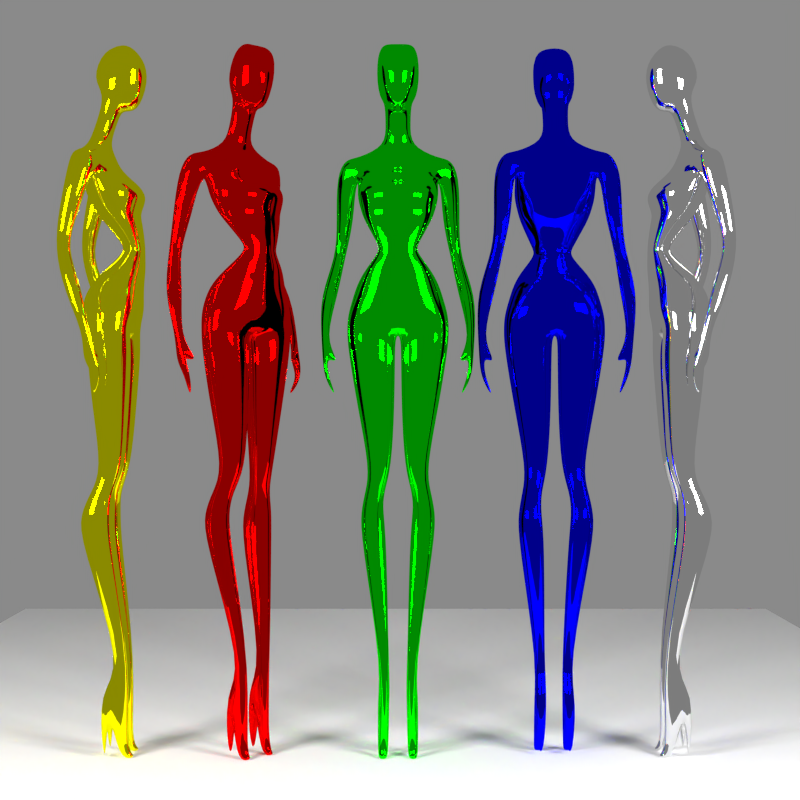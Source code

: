 # Source: alien_woman.blend  (saved by Blender 2.71.0; exported with 4.5.12 LTS)
import bpy
from mathutils import Matrix  # noqa: F401  (used for matrix-valued properties, if any)

bpy.ops.wm.read_factory_settings(use_empty=True)
scene = bpy.context.scene
scene.name = 'Scene'

# ---- collections
col_collection_1 = bpy.data.collections.new('Collection 1'); scene.collection.children.link(col_collection_1)

# ---- materials (node trees are filled in below, after node groups)
mat_material_001 = bpy.data.materials.new('Material.001')
mat_material_001.alpha_threshold = 0.0
mat_material_001.roughness = 0.5
mat_material_001.line_color = (0.0, 0.0, 0.0, 1.0)
mat_material = bpy.data.materials.new('Material')
mat_material.alpha_threshold = 0.0
mat_material.roughness = 0.5
mat_material.line_color = (0.0, 0.0, 0.0, 1.0)
mat_material_003 = bpy.data.materials.new('Material.003')
mat_material_003.alpha_threshold = 0.0
mat_material_003.roughness = 0.5
mat_material_003.line_color = (0.0, 0.0, 0.0, 1.0)
mat_material_005 = bpy.data.materials.new('Material.005')
mat_material_005.alpha_threshold = 0.0
mat_material_005.roughness = 0.5
mat_material_005.line_color = (0.0, 0.0, 0.0, 1.0)
mat_material_006 = bpy.data.materials.new('Material.006')
mat_material_006.alpha_threshold = 0.0
mat_material_006.roughness = 0.5
mat_material_006.line_color = (0.0, 0.0, 0.0, 1.0)
mat_material_002 = bpy.data.materials.new('Material.002')
mat_material_002.alpha_threshold = 0.0
mat_material_002.roughness = 0.5
mat_material_002.line_color = (0.0, 0.0, 0.0, 1.0)
mat_material_004 = bpy.data.materials.new('Material.004')
mat_material_004.alpha_threshold = 0.0
mat_material_004.roughness = 0.5
mat_material_004.line_color = (0.0, 0.0, 0.0, 1.0)

# ---- material node trees
mat_material_001.use_nodes = True; mat_material_001.node_tree.nodes.clear()
_N = mat_material_001.node_tree.nodes; _L = mat_material_001.node_tree.links
n0 = _N.new('ShaderNodeOutputMaterial'); n0.name = 'Material Output'; n0.location = (300, 300)
n1 = _N.new('ShaderNodeEmission'); n1.name = 'Emission'; n1.location = (110, 300)
n1.inputs[0].default_value = (0.8, 0.8, 0.8, 1.0)
n1.inputs[1].default_value = 50.0
_L.new(n1.outputs[0], n0.inputs[0])
n0.is_active_output = True
mat_material.use_nodes = True; mat_material.node_tree.nodes.clear()
_N = mat_material.node_tree.nodes; _L = mat_material.node_tree.links
n0 = _N.new('ShaderNodeOutputMaterial'); n0.name = 'Material Output'; n0.location = (300, 300)
n1 = _N.new('ShaderNodeBsdfDiffuse'); n1.name = 'Diffuse BSDF'; n1.location = (10, 300)
_L.new(n1.outputs[0], n0.inputs[0])
n0.is_active_output = True
mat_material_003.use_nodes = True; mat_material_003.node_tree.nodes.clear()
_N = mat_material_003.node_tree.nodes; _L = mat_material_003.node_tree.links
n0 = _N.new('ShaderNodeOutputMaterial'); n0.name = 'Material Output'; n0.location = (300, 300)
n1 = _N.new('ShaderNodeBsdfAnisotropic'); n1.name = 'Glossy BSDF'; n1.location = (100, 300)
n1.distribution = 'BECKMANN'
n1.inputs[0].default_value = (1.0, 0.0, 0.0, 1.0)
n1.inputs[1].default_value = 0.0
_L.new(n1.outputs[0], n0.inputs[0])
n0.is_active_output = True
mat_material_005.use_nodes = True; mat_material_005.node_tree.nodes.clear()
_N = mat_material_005.node_tree.nodes; _L = mat_material_005.node_tree.links
n0 = _N.new('ShaderNodeOutputMaterial'); n0.name = 'Material Output'; n0.location = (300, 300)
n1 = _N.new('ShaderNodeBsdfAnisotropic'); n1.name = 'Glossy BSDF'; n1.location = (100, 300)
n1.distribution = 'BECKMANN'
n1.inputs[0].default_value = (1.0, 1.0, 0.0, 1.0)
n1.inputs[1].default_value = 0.0
_L.new(n1.outputs[0], n0.inputs[0])
n0.is_active_output = True
mat_material_006.use_nodes = True; mat_material_006.node_tree.nodes.clear()
_N = mat_material_006.node_tree.nodes; _L = mat_material_006.node_tree.links
n0 = _N.new('ShaderNodeOutputMaterial'); n0.name = 'Material Output'; n0.location = (300, 300)
n1 = _N.new('ShaderNodeBsdfAnisotropic'); n1.name = 'Glossy BSDF'; n1.location = (100, 300)
n1.distribution = 'BECKMANN'
n1.inputs[0].default_value = (0.0, 0.0, 1.0, 1.0)
n1.inputs[1].default_value = 0.0
_L.new(n1.outputs[0], n0.inputs[0])
n0.is_active_output = True
mat_material_002.use_nodes = True; mat_material_002.node_tree.nodes.clear()
_N = mat_material_002.node_tree.nodes; _L = mat_material_002.node_tree.links
n0 = _N.new('ShaderNodeOutputMaterial'); n0.name = 'Material Output'; n0.location = (300, 300)
n1 = _N.new('ShaderNodeBsdfAnisotropic'); n1.name = 'Glossy BSDF'; n1.location = (100, 300)
n1.distribution = 'BECKMANN'
n1.inputs[1].default_value = 0.0
_L.new(n1.outputs[0], n0.inputs[0])
n0.is_active_output = True
mat_material_004.use_nodes = True; mat_material_004.node_tree.nodes.clear()
_N = mat_material_004.node_tree.nodes; _L = mat_material_004.node_tree.links
n0 = _N.new('ShaderNodeOutputMaterial'); n0.name = 'Material Output'; n0.location = (300, 300)
n1 = _N.new('ShaderNodeBsdfAnisotropic'); n1.name = 'Glossy BSDF'; n1.location = (100, 300)
n1.distribution = 'BECKMANN'
n1.inputs[0].default_value = (0.0, 1.0, 0.0, 1.0)
n1.inputs[1].default_value = 0.0
_L.new(n1.outputs[0], n0.inputs[0])
n0.is_active_output = True

# ---- world
world_world = bpy.data.worlds.new('World'); scene.world = world_world
world_world.use_nodes = True; world_world.node_tree.nodes.clear()
_N = world_world.node_tree.nodes; _L = world_world.node_tree.links
n0 = _N.new('ShaderNodeOutputWorld'); n0.name = 'World Output'; n0.location = (300, 300)
n1 = _N.new('ShaderNodeBackground'); n1.name = 'Background'; n1.location = (10, 300)
n1.inputs[0].default_value = (0.2529, 0.2527, 0.2527, 1.0)
_L.new(n1.outputs[0], n0.inputs[0])
n0.is_active_output = True
world_world.color = (0.05088, 0.05088, 0.05088)
world_world.use_sun_shadow = False
world_world.sun_shadow_jitter_overblur = 0.0
world_world.cycles.sampling_method = 'MANUAL'
world_world.cycles.sample_map_resolution = 256

# ---- cameras
cam_camera = bpy.data.cameras.new('Camera')
cam_camera.clip_end = 100.0
cam_camera.lens = 60.0
cam_camera.sensor_width = 32.0
cam_camera.sensor_height = 18.0
cam_camera.ortho_scale = 7.314
cam_camera.dof.focus_distance = 0.0

# ---- meshes
me_plane_007 = bpy.data.meshes.new('Plane.007')
me_plane_007.from_pydata([(1.0, -1.0, 0.0), (-1.0, -1.0, 0.0), (1.0, 1.0, 0.0), (-1.0, 1.0, 0.0)], [], [(1, 0, 2, 3)])
me_plane_007.materials.append(mat_material_001)
me_plane_007.use_remesh_preserve_volume = False
me_plane_007.use_remesh_preserve_attributes = False
me_plane_007.use_mirror_vertex_groups = False
me_plane_007.update()
me_plane_006 = bpy.data.meshes.new('Plane.006')
me_plane_006.from_pydata([(1.0, -1.0, 0.0), (-1.0, -1.0, 0.0), (1.0, 1.0, 0.0), (-1.0, 1.0, 0.0)], [], [(1, 0, 2, 3)])
me_plane_006.materials.append(mat_material_001)
me_plane_006.use_remesh_preserve_volume = False
me_plane_006.use_remesh_preserve_attributes = False
me_plane_006.use_mirror_vertex_groups = False
me_plane_006.update()
me_plane_005 = bpy.data.meshes.new('Plane.005')
me_plane_005.from_pydata([(1.0, -1.0, 0.0), (-1.0, -1.0, 0.0), (1.0, 1.0, 0.0), (-1.0, 1.0, 0.0)], [], [(1, 0, 2, 3)])
me_plane_005.materials.append(mat_material)
me_plane_005.use_remesh_preserve_volume = False
me_plane_005.use_remesh_preserve_attributes = False
me_plane_005.use_mirror_vertex_groups = False
me_plane_005.update()
me_plane_004 = bpy.data.meshes.new('Plane.004')
me_plane_004.from_pydata([(-0.1396, 1.371, -0.04285), (-0.02718, 1.371, -0.04285), (-0.1396, 1.371, 0.07398), (-0.02718, 1.371, 0.07398), (-0.1601, 1.263, -0.08926), (-0.06307, 1.263, -0.08926), (-0.1601, 1.263, 0.01808), (-0.06307, 1.263, 0.01808), (-0.1843, 1.163, -0.1399), (-0.05281, 1.163, -0.1399), (-0.1843, 1.163, 0.01808), (-0.08651, 1.163, 0.01808), (-0.1843, 1.036, -0.1399), (-0.03011, 1.036, -0.1399), (-0.1843, 1.036, 0.01808), (-0.07625, 1.036, 0.01808), (-0.07626, 0.4183, 0.06368), (-0.04028, 0.4183, 0.06368), (-0.07626, 0.4183, 0.1025), (-0.07898, 0.02153, 0.1149), (-0.2004, 1.664, -0.08592), (-0.008136, 1.664, -0.08592), (-0.2004, 1.664, 0.09948), (-0.008135, 1.664, 0.09948), (-0.2495, 1.945, -0.1088), (-0.004474, 1.945, -0.1088), (-0.2495, 1.945, 0.1206), (-0.004474, 1.945, 0.1206), (-0.2536, 2.033, -0.1088), (-0.2536, 2.033, 0.1288), (-0.2495, 2.105, -0.108), (-0.2495, 2.105, 0.1288), (-0.2034, 2.251, -0.06766), (-0.2034, 2.251, 0.1033), (-0.2273, 2.178, 0.1193), (-0.2264, 2.178, -0.101), (-0.1582, 2.323, 0.0121), (-0.1574, 2.323, 0.1321), (-0.08587, 2.403, 0.08938), (-0.08506, 2.403, 0.1321), (-0.1015, 2.438, 0.08938), (-0.1015, 2.438, 0.1321), (-0.1664, 2.552, -0.005985), (-0.1656, 2.552, 0.1008), (-0.1821, 2.593, -0.03709), (-0.1796, 2.593, 0.08028), (-0.1952, 2.661, -0.08911), (-0.2067, 2.661, 0.0992), (-0.1952, 2.715, -0.1143), (-0.2067, 2.715, 0.08357), (-0.1952, 2.789, -0.1441), (-0.2067, 2.789, -0.03407), (-0.1952, 2.871, -0.1446), (-0.2067, 2.871, -0.04567), (-0.06203, 2.924, -0.09462), (-0.06287, 2.924, -0.04567), (-0.06203, 3.028, -0.05713), (-0.06287, 3.028, -0.008178), (-0.06457, 3.146, -0.02178), (-0.06547, 3.112, 0.01873), (-0.2993, 2.788, -0.1781), (-0.3109, 2.788, -0.05171), (-0.2319, 2.87, -0.1527), (-0.2611, 2.87, -0.05167), (-0.2107, 2.569, -0.2067), (-0.2113, 2.569, -0.1062), (-0.3019, 2.568, -0.207), (-0.3024, 2.568, -0.1072), (-0.257, 2.394, -0.2173), (-0.2573, 2.406, -0.1626), (-0.3061, 2.393, -0.2173), (-0.3064, 2.405, -0.163), (-0.2874, 2.196, -0.1637), (-0.2879, 2.226, -0.07618), (-0.3835, 2.195, -0.1635), (-0.384, 2.224, -0.07659), (-0.3489, 2.0, -0.06688), (-0.3463, 2.004, -0.04263), (-0.3694, 1.998, -0.06574), (-0.3703, 2.003, -0.04209), (-0.3425, 1.884, -0.07892), (-0.3398, 1.919, -0.018), (-0.3629, 1.883, -0.07811), (-0.3638, 1.918, -0.01647), (-0.3339, 1.815, -0.02092), (-0.3312, 1.816, 0.0168), (-0.3543, 1.814, -0.02158), (-0.3552, 1.814, 0.01584), (-0.2907, 1.893, -0.01983), (-0.288, 1.896, -0.003), (-0.3072, 1.88, -0.01703), (-0.2982, 1.883, 0.0005124), (-0.2998, 1.735, -0.03966), (-0.0553, 0.02153, 0.1149), (-0.3083, 1.73, -0.04287), (-0.09674, 0.006749, 0.109), (-0.04788, 0.006749, 0.109), (-0.03654, 0.005269, 0.03743), (-0.1108, 0.005269, 0.03743), (-0.04028, 0.4183, 0.1025), (-0.04781, 0.0532, 0.07491), (-0.2988, 1.726, -0.02264), (-0.08379, 0.0532, 0.07491), (-0.3087, 1.72, -0.02655), (-0.09183, 0.3358, -0.06255), (-0.03654, 0.3358, -0.06255), (-0.1108, 0.2402, -0.008973), (-0.03654, 0.2402, -0.008973), (-0.08138, 0.006518, -0.03345), (-0.0513, 0.006518, -0.03345), (-0.09169, 0.006322, -0.02181), (-0.0513, 0.006322, -0.02181), (-0.06457, 3.389, 0.08208), (-0.06547, 3.355, 0.1226), (-0.1037, 3.201, -0.03617), (-0.1037, 3.381, 0.04067), (-0.1057, 3.305, 0.1306), (-0.1057, 3.126, 0.05375), (0.1396, 1.371, -0.04285), (0.02718, 1.371, -0.04285), (0.1396, 1.371, 0.07398), (0.02718, 1.371, 0.07398), (0.1601, 1.263, -0.08926), (0.06307, 1.263, -0.08926), (0.1601, 1.263, 0.01808), (0.06307, 1.263, 0.01808), (0.1843, 1.163, -0.1399), (0.05281, 1.163, -0.1399), (0.1843, 1.163, 0.01808), (0.08651, 1.163, 0.01808), (0.1843, 1.036, -0.1399), (0.03011, 1.036, -0.1399), (0.1843, 1.036, 0.01808), (0.07625, 1.036, 0.01808), (0.07626, 0.4183, 0.06368), (0.04028, 0.4183, 0.06368), (0.07626, 0.4183, 0.1025), (0.07898, 0.02153, 0.1149), (0.2004, 1.664, -0.08592), (0.008135, 1.664, -0.08592), (0.2004, 1.664, 0.09948), (0.008135, 1.664, 0.09948), (0.2495, 1.945, -0.1088), (0.004474, 1.945, -0.1088), (0.2495, 1.945, 0.1206), (0.004474, 1.945, 0.1206), (0.2536, 2.033, -0.1088), (-5.517e-08, 2.033, -0.1088), (0.2536, 2.033, 0.1288), (-1.93e-08, 2.033, 0.07842), (0.2495, 2.105, -0.108), (-6.113e-08, 2.105, -0.1482), (0.2495, 2.105, 0.1288), (-1.93e-08, 2.105, 0.1288), (0.2034, 2.251, -0.06766), (-5.505e-08, 2.251, -0.108), (0.2034, 2.251, 0.1033), (-1.706e-08, 2.251, 0.1606), (0.2273, 2.178, 0.1193), (0.2264, 2.178, -0.101), (-6.132e-08, 2.178, -0.1495), (-1.992e-08, 2.178, 0.1509), (0.1582, 2.323, 0.0121), (-4.71e-08, 2.323, -0.05533), (0.1574, 2.323, 0.1321), (-1.446e-08, 2.323, 0.1609), (0.08587, 2.403, 0.08938), (-3.394e-08, 2.403, 0.03182), (0.08506, 2.403, 0.1321), (-1.446e-08, 2.403, 0.1609), (0.1015, 2.438, 0.08938), (-3.394e-08, 2.438, 0.03182), (0.1015, 2.438, 0.1321), (-1.446e-08, 2.438, 0.1609), (0.1664, 2.552, -0.005985), (-4.871e-08, 2.552, -0.06602), (0.1656, 2.552, 0.1008), (-1.57e-08, 2.552, 0.1526), (0.1821, 2.593, -0.03709), (-5.343e-08, 2.593, -0.09726), (0.1796, 2.593, 0.08028), (-1.669e-08, 2.593, 0.1461), (0.1952, 2.661, -0.08911), (-5.815e-08, 2.661, -0.1285), (0.2067, 2.661, 0.0992), (-1.048e-08, 2.661, 0.1872), (0.1952, 2.715, -0.1143), (-5.952e-08, 2.715, -0.1375), (0.2067, 2.715, 0.08357), (-1.371e-08, 2.715, 0.1658), (0.1952, 2.789, -0.1441), (-6.071e-08, 2.789, -0.1454), (0.2067, 2.789, -0.03407), (-2.742e-08, 2.789, 0.07503), (0.1952, 2.871, -0.1446), (-6.071e-08, 2.871, -0.1454), (0.2067, 2.871, -0.04567), (-3.412e-08, 2.871, 0.03063), (0.06203, 2.924, -0.09462), (-5.758e-08, 2.924, -0.1247), (0.06287, 2.924, -0.04567), (-3.919e-08, 2.924, -0.002911), (0.06203, 3.028, -0.05713), (-5.192e-08, 3.028, -0.08723), (0.06287, 3.028, -0.008178), (-3.352e-08, 3.028, 0.03458), (0.06457, 3.146, -0.02178), (-4.58e-08, 3.167, -0.04669), (0.06547, 3.112, 0.01873), (-3.057e-08, 3.082, 0.05412), (0.2993, 2.788, -0.1781), (0.3109, 2.788, -0.05171), (0.2319, 2.87, -0.1527), (0.2611, 2.87, -0.05167), (0.2107, 2.569, -0.2067), (0.2113, 2.569, -0.1062), (0.3019, 2.568, -0.207), (0.3024, 2.568, -0.1072), (0.257, 2.394, -0.2173), (0.2573, 2.406, -0.1626), (0.3061, 2.393, -0.2173), (0.3064, 2.405, -0.163), (0.2874, 2.196, -0.1637), (0.2879, 2.226, -0.07618), (0.3835, 2.195, -0.1635), (0.384, 2.224, -0.07659), (0.3489, 2.0, -0.06688), (0.3463, 2.004, -0.04263), (0.3694, 1.998, -0.06574), (0.3703, 2.003, -0.04209), (0.3425, 1.884, -0.07892), (0.3398, 1.919, -0.018), (0.3629, 1.883, -0.07811), (0.3638, 1.918, -0.01647), (0.3339, 1.815, -0.02092), (0.3312, 1.816, 0.0168), (0.3543, 1.814, -0.02158), (0.3552, 1.814, 0.01584), (0.2907, 1.893, -0.01983), (0.288, 1.896, -0.003), (0.3072, 1.88, -0.01703), (0.2982, 1.883, 0.0005123), (0.2998, 1.735, -0.03966), (0.0553, 0.02153, 0.1149), (0.3083, 1.73, -0.04287), (0.09674, 0.006749, 0.109), (0.04788, 0.006749, 0.109), (0.03654, 0.005269, 0.03743), (0.1108, 0.005269, 0.03743), (0.04028, 0.4183, 0.1025), (0.04781, 0.0532, 0.07491), (0.2988, 1.726, -0.02264), (0.08379, 0.0532, 0.07491), (0.3087, 1.72, -0.02655), (0.09183, 0.3358, -0.06255), (0.03654, 0.3358, -0.06255), (0.1108, 0.2402, -0.008973), (0.03654, 0.2402, -0.008973), (0.08138, 0.006518, -0.03345), (0.0513, 0.006518, -0.03345), (0.09169, 0.006322, -0.02181), (0.0513, 0.006322, -0.02181), (0.06457, 3.389, 0.08208), (-3.011e-08, 3.41, 0.05717), (0.06547, 3.355, 0.1226), (-1.489e-08, 3.325, 0.158), (-1.716e-08, 3.031, 0.143), (-9.772e-09, 3.175, 0.1919), (-5.379e-08, 3.361, -0.09964), (-5.889e-08, 3.245, -0.1334), (0.1037, 3.201, -0.03617), (0.1037, 3.381, 0.04067), (0.1057, 3.305, 0.1306), (0.1057, 3.126, 0.05375)], [], [(2, 0, 20, 22), (4, 6, 10, 8), (0, 2, 6, 4), (3, 1, 5, 7), (2, 3, 7, 6), (1, 0, 4, 5), (8, 10, 14, 12), (7, 5, 9, 11), (6, 7, 11, 10), (5, 4, 8, 9), (12, 14, 18, 16), (11, 9, 13, 15), (10, 11, 15, 14), (9, 8, 12, 13), (266, 117, 116, 267), (209, 59, 117, 266), (114, 269, 268, 115), (13, 12, 16, 17), (22, 20, 24, 26), (1, 3, 23, 21), (3, 2, 22, 23), (0, 1, 21, 20), (26, 24, 28, 29), (21, 23, 27, 25), (23, 22, 26, 27), (20, 21, 25, 24), (29, 28, 30, 31), (25, 27, 149, 147), (27, 26, 29, 149), (24, 25, 147, 28), (34, 35, 32, 33), (149, 29, 31, 153), (28, 147, 151, 30), (33, 32, 36, 37), (161, 34, 33, 157), (35, 160, 155, 32), (31, 30, 35, 34), (153, 31, 34, 161), (30, 151, 160, 35), (37, 36, 38, 39), (157, 33, 37, 165), (32, 155, 163, 36), (39, 38, 40, 41), (165, 37, 39, 169), (36, 163, 167, 38), (41, 40, 42, 43), (169, 39, 41, 173), (38, 167, 171, 40), (43, 42, 44, 45), (173, 41, 43, 177), (40, 171, 175, 42), (45, 44, 46, 47), (177, 43, 45, 181), (42, 175, 179, 44), (47, 46, 48, 49), (181, 45, 47, 185), (44, 179, 183, 46), (49, 48, 50, 51), (185, 47, 49, 189), (46, 183, 187, 48), (50, 52, 62, 60), (189, 49, 51, 193), (48, 187, 191, 50), (53, 52, 54, 55), (193, 51, 53, 197), (50, 191, 195, 52), (55, 54, 56, 57), (197, 53, 55, 201), (52, 195, 199, 54), (57, 56, 58, 59), (201, 55, 57, 205), (54, 199, 203, 56), (116, 115, 112, 113), (205, 57, 59, 209), (56, 203, 207, 58), (61, 60, 62, 63), (53, 51, 61, 63), (52, 53, 63, 62), (61, 51, 65, 67), (67, 65, 69, 71), (50, 60, 66, 64), (60, 61, 67, 66), (51, 50, 64, 65), (71, 69, 73, 75), (64, 66, 70, 68), (66, 67, 71, 70), (65, 64, 68, 69), (75, 73, 77, 79), (68, 70, 74, 72), (70, 71, 75, 74), (69, 68, 72, 73), (79, 77, 81, 83), (72, 74, 78, 76), (74, 75, 79, 78), (73, 72, 76, 77), (83, 81, 85, 87), (76, 78, 82, 80), (78, 79, 83, 82), (76, 80, 90, 88), (58, 207, 269, 114), (80, 82, 86, 84), (82, 83, 87, 86), (81, 80, 84, 85), (89, 88, 90, 91), (81, 77, 89, 91), (80, 81, 91, 90), (77, 76, 88, 89), (117, 114, 115, 116), (84, 86, 94, 92), (59, 58, 114, 117), (115, 268, 263, 112), (267, 116, 113, 265), (263, 265, 113, 112), (98, 102, 19, 95), (102, 100, 93, 19), (100, 97, 96, 93), (19, 93, 96, 95), (107, 106, 98, 97), (104, 106, 110, 108), (99, 107, 97, 100), (18, 99, 100, 102), (97, 98, 95, 96), (109, 108, 110, 111), (107, 105, 109, 111), (106, 107, 111, 110), (105, 104, 108, 109), (15, 13, 17, 99), (14, 15, 99, 18), (87, 85, 101, 103), (86, 87, 103, 94), (85, 84, 92, 101), (16, 18, 106, 104), (101, 92, 94, 103), (99, 17, 105, 107), (106, 18, 102, 98), (17, 16, 104, 105), (120, 140, 138, 118), (122, 126, 128, 124), (118, 122, 124, 120), (121, 125, 123, 119), (120, 124, 125, 121), (119, 123, 122, 118), (126, 130, 132, 128), (125, 129, 127, 123), (124, 128, 129, 125), (123, 127, 126, 122), (130, 134, 136, 132), (129, 133, 131, 127), (128, 132, 133, 129), (127, 131, 130, 126), (266, 267, 272, 273), (209, 266, 273, 208), (270, 271, 268, 269), (131, 135, 134, 130), (140, 144, 142, 138), (119, 139, 141, 121), (121, 141, 140, 120), (118, 138, 139, 119), (144, 148, 146, 142), (139, 143, 145, 141), (141, 145, 144, 140), (138, 142, 143, 139), (148, 152, 150, 146), (143, 147, 149, 145), (145, 149, 148, 144), (142, 146, 147, 143), (158, 156, 154, 159), (149, 153, 152, 148), (146, 150, 151, 147), (156, 164, 162, 154), (161, 157, 156, 158), (159, 154, 155, 160), (152, 158, 159, 150), (153, 161, 158, 152), (150, 159, 160, 151), (164, 168, 166, 162), (157, 165, 164, 156), (154, 162, 163, 155), (168, 172, 170, 166), (165, 169, 168, 164), (162, 166, 167, 163), (172, 176, 174, 170), (169, 173, 172, 168), (166, 170, 171, 167), (176, 180, 178, 174), (173, 177, 176, 172), (170, 174, 175, 171), (180, 184, 182, 178), (177, 181, 180, 176), (174, 178, 179, 175), (184, 188, 186, 182), (181, 185, 184, 180), (178, 182, 183, 179), (188, 192, 190, 186), (185, 189, 188, 184), (182, 186, 187, 183), (190, 210, 212, 194), (189, 193, 192, 188), (186, 190, 191, 187), (196, 200, 198, 194), (193, 197, 196, 192), (190, 194, 195, 191), (200, 204, 202, 198), (197, 201, 200, 196), (194, 198, 199, 195), (204, 208, 206, 202), (201, 205, 204, 200), (198, 202, 203, 199), (272, 264, 262, 271), (205, 209, 208, 204), (202, 206, 207, 203), (211, 213, 212, 210), (196, 213, 211, 192), (194, 212, 213, 196), (211, 217, 215, 192), (217, 221, 219, 215), (190, 214, 216, 210), (210, 216, 217, 211), (192, 215, 214, 190), (221, 225, 223, 219), (214, 218, 220, 216), (216, 220, 221, 217), (215, 219, 218, 214), (225, 229, 227, 223), (218, 222, 224, 220), (220, 224, 225, 221), (219, 223, 222, 218), (229, 233, 231, 227), (222, 226, 228, 224), (224, 228, 229, 225), (223, 227, 226, 222), (233, 237, 235, 231), (226, 230, 232, 228), (228, 232, 233, 229), (226, 238, 240, 230), (206, 270, 269, 207), (230, 234, 236, 232), (232, 236, 237, 233), (231, 235, 234, 230), (239, 241, 240, 238), (231, 241, 239, 227), (230, 240, 241, 231), (227, 239, 238, 226), (273, 272, 271, 270), (234, 242, 244, 236), (208, 273, 270, 206), (271, 262, 263, 268), (267, 265, 264, 272), (263, 262, 264, 265), (248, 245, 137, 252), (252, 137, 243, 250), (250, 243, 246, 247), (137, 245, 246, 243), (257, 247, 248, 256), (254, 258, 260, 256), (249, 250, 247, 257), (136, 252, 250, 249), (247, 246, 245, 248), (259, 261, 260, 258), (257, 261, 259, 255), (256, 260, 261, 257), (255, 259, 258, 254), (133, 249, 135, 131), (132, 136, 249, 133), (237, 253, 251, 235), (236, 244, 253, 237), (235, 251, 242, 234), (134, 254, 256, 136), (251, 253, 244, 242), (249, 257, 255, 135), (256, 248, 252, 136), (135, 255, 254, 134)])
me_plane_004.polygons.foreach_set('use_smooth', [True] * 272)
me_plane_004.materials.append(mat_material_003)
me_plane_004.use_remesh_preserve_volume = False
me_plane_004.use_remesh_preserve_attributes = False
me_plane_004.use_mirror_x = True
me_plane_004.update()
me_plane_003 = bpy.data.meshes.new('Plane.003')
me_plane_003.from_pydata([(-0.1396, 1.371, -0.04285), (-0.02718, 1.371, -0.04285), (-0.1396, 1.371, 0.07398), (-0.02718, 1.371, 0.07398), (-0.1601, 1.263, -0.08926), (-0.06307, 1.263, -0.08926), (-0.1601, 1.263, 0.01808), (-0.06307, 1.263, 0.01808), (-0.1843, 1.163, -0.1399), (-0.05281, 1.163, -0.1399), (-0.1843, 1.163, 0.01808), (-0.08651, 1.163, 0.01808), (-0.1843, 1.036, -0.1399), (-0.03011, 1.036, -0.1399), (-0.1843, 1.036, 0.01808), (-0.07625, 1.036, 0.01808), (-0.07626, 0.4183, 0.06368), (-0.04028, 0.4183, 0.06368), (-0.07626, 0.4183, 0.1025), (-0.07898, 0.02153, 0.1149), (-0.2004, 1.664, -0.08592), (-0.008136, 1.664, -0.08592), (-0.2004, 1.664, 0.09948), (-0.008135, 1.664, 0.09948), (-0.2495, 1.945, -0.1088), (-0.004474, 1.945, -0.1088), (-0.2495, 1.945, 0.1206), (-0.004474, 1.945, 0.1206), (-0.2536, 2.033, -0.1088), (-0.2536, 2.033, 0.1288), (-0.2495, 2.105, -0.108), (-0.2495, 2.105, 0.1288), (-0.2034, 2.251, -0.06766), (-0.2034, 2.251, 0.1033), (-0.2273, 2.178, 0.1193), (-0.2264, 2.178, -0.101), (-0.1582, 2.323, 0.0121), (-0.1574, 2.323, 0.1321), (-0.08587, 2.403, 0.08938), (-0.08506, 2.403, 0.1321), (-0.1015, 2.438, 0.08938), (-0.1015, 2.438, 0.1321), (-0.1664, 2.552, -0.005985), (-0.1656, 2.552, 0.1008), (-0.1821, 2.593, -0.03709), (-0.1796, 2.593, 0.08028), (-0.1952, 2.661, -0.08911), (-0.2067, 2.661, 0.0992), (-0.1952, 2.715, -0.1143), (-0.2067, 2.715, 0.08357), (-0.1952, 2.789, -0.1441), (-0.2067, 2.789, -0.03407), (-0.1952, 2.871, -0.1446), (-0.2067, 2.871, -0.04567), (-0.06203, 2.924, -0.09462), (-0.06287, 2.924, -0.04567), (-0.06203, 3.028, -0.05713), (-0.06287, 3.028, -0.008178), (-0.06457, 3.146, -0.02178), (-0.06547, 3.112, 0.01873), (-0.2993, 2.788, -0.1781), (-0.3109, 2.788, -0.05171), (-0.2319, 2.87, -0.1527), (-0.2611, 2.87, -0.05167), (-0.2107, 2.569, -0.2067), (-0.2113, 2.569, -0.1062), (-0.3019, 2.568, -0.207), (-0.3024, 2.568, -0.1072), (-0.257, 2.394, -0.2173), (-0.2573, 2.406, -0.1626), (-0.3061, 2.393, -0.2173), (-0.3064, 2.405, -0.163), (-0.2874, 2.196, -0.1637), (-0.2879, 2.226, -0.07618), (-0.3835, 2.195, -0.1635), (-0.384, 2.224, -0.07659), (-0.3489, 2.0, -0.06688), (-0.3463, 2.004, -0.04263), (-0.3694, 1.998, -0.06574), (-0.3703, 2.003, -0.04209), (-0.3425, 1.884, -0.07892), (-0.3398, 1.919, -0.018), (-0.3629, 1.883, -0.07811), (-0.3638, 1.918, -0.01647), (-0.3339, 1.815, -0.02092), (-0.3312, 1.816, 0.0168), (-0.3543, 1.814, -0.02158), (-0.3552, 1.814, 0.01584), (-0.2907, 1.893, -0.01983), (-0.288, 1.896, -0.003), (-0.3072, 1.88, -0.01703), (-0.2982, 1.883, 0.0005124), (-0.2998, 1.735, -0.03966), (-0.0553, 0.02153, 0.1149), (-0.3083, 1.73, -0.04287), (-0.09674, 0.006749, 0.109), (-0.04788, 0.006749, 0.109), (-0.03654, 0.005269, 0.03743), (-0.1108, 0.005269, 0.03743), (-0.04028, 0.4183, 0.1025), (-0.04781, 0.0532, 0.07491), (-0.2988, 1.726, -0.02264), (-0.08379, 0.0532, 0.07491), (-0.3087, 1.72, -0.02655), (-0.09183, 0.3358, -0.06255), (-0.03654, 0.3358, -0.06255), (-0.1108, 0.2402, -0.008973), (-0.03654, 0.2402, -0.008973), (-0.08138, 0.006518, -0.03345), (-0.0513, 0.006518, -0.03345), (-0.09169, 0.006322, -0.02181), (-0.0513, 0.006322, -0.02181), (-0.06457, 3.389, 0.08208), (-0.06547, 3.355, 0.1226), (-0.1037, 3.201, -0.03617), (-0.1037, 3.381, 0.04067), (-0.1057, 3.305, 0.1306), (-0.1057, 3.126, 0.05375), (0.1396, 1.371, -0.04285), (0.02718, 1.371, -0.04285), (0.1396, 1.371, 0.07398), (0.02718, 1.371, 0.07398), (0.1601, 1.263, -0.08926), (0.06307, 1.263, -0.08926), (0.1601, 1.263, 0.01808), (0.06307, 1.263, 0.01808), (0.1843, 1.163, -0.1399), (0.05281, 1.163, -0.1399), (0.1843, 1.163, 0.01808), (0.08651, 1.163, 0.01808), (0.1843, 1.036, -0.1399), (0.03011, 1.036, -0.1399), (0.1843, 1.036, 0.01808), (0.07625, 1.036, 0.01808), (0.07626, 0.4183, 0.06368), (0.04028, 0.4183, 0.06368), (0.07626, 0.4183, 0.1025), (0.07898, 0.02153, 0.1149), (0.2004, 1.664, -0.08592), (0.008135, 1.664, -0.08592), (0.2004, 1.664, 0.09948), (0.008135, 1.664, 0.09948), (0.2495, 1.945, -0.1088), (0.004474, 1.945, -0.1088), (0.2495, 1.945, 0.1206), (0.004474, 1.945, 0.1206), (0.2536, 2.033, -0.1088), (-5.517e-08, 2.033, -0.1088), (0.2536, 2.033, 0.1288), (-1.93e-08, 2.033, 0.07842), (0.2495, 2.105, -0.108), (-6.113e-08, 2.105, -0.1482), (0.2495, 2.105, 0.1288), (-1.93e-08, 2.105, 0.1288), (0.2034, 2.251, -0.06766), (-5.505e-08, 2.251, -0.108), (0.2034, 2.251, 0.1033), (-1.706e-08, 2.251, 0.1606), (0.2273, 2.178, 0.1193), (0.2264, 2.178, -0.101), (-6.132e-08, 2.178, -0.1495), (-1.992e-08, 2.178, 0.1509), (0.1582, 2.323, 0.0121), (-4.71e-08, 2.323, -0.05533), (0.1574, 2.323, 0.1321), (-1.446e-08, 2.323, 0.1609), (0.08587, 2.403, 0.08938), (-3.394e-08, 2.403, 0.03182), (0.08506, 2.403, 0.1321), (-1.446e-08, 2.403, 0.1609), (0.1015, 2.438, 0.08938), (-3.394e-08, 2.438, 0.03182), (0.1015, 2.438, 0.1321), (-1.446e-08, 2.438, 0.1609), (0.1664, 2.552, -0.005985), (-4.871e-08, 2.552, -0.06602), (0.1656, 2.552, 0.1008), (-1.57e-08, 2.552, 0.1526), (0.1821, 2.593, -0.03709), (-5.343e-08, 2.593, -0.09726), (0.1796, 2.593, 0.08028), (-1.669e-08, 2.593, 0.1461), (0.1952, 2.661, -0.08911), (-5.815e-08, 2.661, -0.1285), (0.2067, 2.661, 0.0992), (-1.048e-08, 2.661, 0.1872), (0.1952, 2.715, -0.1143), (-5.952e-08, 2.715, -0.1375), (0.2067, 2.715, 0.08357), (-1.371e-08, 2.715, 0.1658), (0.1952, 2.789, -0.1441), (-6.071e-08, 2.789, -0.1454), (0.2067, 2.789, -0.03407), (-2.742e-08, 2.789, 0.07503), (0.1952, 2.871, -0.1446), (-6.071e-08, 2.871, -0.1454), (0.2067, 2.871, -0.04567), (-3.412e-08, 2.871, 0.03063), (0.06203, 2.924, -0.09462), (-5.758e-08, 2.924, -0.1247), (0.06287, 2.924, -0.04567), (-3.919e-08, 2.924, -0.002911), (0.06203, 3.028, -0.05713), (-5.192e-08, 3.028, -0.08723), (0.06287, 3.028, -0.008178), (-3.352e-08, 3.028, 0.03458), (0.06457, 3.146, -0.02178), (-4.58e-08, 3.167, -0.04669), (0.06547, 3.112, 0.01873), (-3.057e-08, 3.082, 0.05412), (0.2993, 2.788, -0.1781), (0.3109, 2.788, -0.05171), (0.2319, 2.87, -0.1527), (0.2611, 2.87, -0.05167), (0.2107, 2.569, -0.2067), (0.2113, 2.569, -0.1062), (0.3019, 2.568, -0.207), (0.3024, 2.568, -0.1072), (0.257, 2.394, -0.2173), (0.2573, 2.406, -0.1626), (0.3061, 2.393, -0.2173), (0.3064, 2.405, -0.163), (0.2874, 2.196, -0.1637), (0.2879, 2.226, -0.07618), (0.3835, 2.195, -0.1635), (0.384, 2.224, -0.07659), (0.3489, 2.0, -0.06688), (0.3463, 2.004, -0.04263), (0.3694, 1.998, -0.06574), (0.3703, 2.003, -0.04209), (0.3425, 1.884, -0.07892), (0.3398, 1.919, -0.018), (0.3629, 1.883, -0.07811), (0.3638, 1.918, -0.01647), (0.3339, 1.815, -0.02092), (0.3312, 1.816, 0.0168), (0.3543, 1.814, -0.02158), (0.3552, 1.814, 0.01584), (0.2907, 1.893, -0.01983), (0.288, 1.896, -0.003), (0.3072, 1.88, -0.01703), (0.2982, 1.883, 0.0005123), (0.2998, 1.735, -0.03966), (0.0553, 0.02153, 0.1149), (0.3083, 1.73, -0.04287), (0.09674, 0.006749, 0.109), (0.04788, 0.006749, 0.109), (0.03654, 0.005269, 0.03743), (0.1108, 0.005269, 0.03743), (0.04028, 0.4183, 0.1025), (0.04781, 0.0532, 0.07491), (0.2988, 1.726, -0.02264), (0.08379, 0.0532, 0.07491), (0.3087, 1.72, -0.02655), (0.09183, 0.3358, -0.06255), (0.03654, 0.3358, -0.06255), (0.1108, 0.2402, -0.008973), (0.03654, 0.2402, -0.008973), (0.08138, 0.006518, -0.03345), (0.0513, 0.006518, -0.03345), (0.09169, 0.006322, -0.02181), (0.0513, 0.006322, -0.02181), (0.06457, 3.389, 0.08208), (-3.011e-08, 3.41, 0.05717), (0.06547, 3.355, 0.1226), (-1.489e-08, 3.325, 0.158), (-1.716e-08, 3.031, 0.143), (-9.772e-09, 3.175, 0.1919), (-5.379e-08, 3.361, -0.09964), (-5.889e-08, 3.245, -0.1334), (0.1037, 3.201, -0.03617), (0.1037, 3.381, 0.04067), (0.1057, 3.305, 0.1306), (0.1057, 3.126, 0.05375)], [], [(2, 0, 20, 22), (4, 6, 10, 8), (0, 2, 6, 4), (3, 1, 5, 7), (2, 3, 7, 6), (1, 0, 4, 5), (8, 10, 14, 12), (7, 5, 9, 11), (6, 7, 11, 10), (5, 4, 8, 9), (12, 14, 18, 16), (11, 9, 13, 15), (10, 11, 15, 14), (9, 8, 12, 13), (266, 117, 116, 267), (209, 59, 117, 266), (114, 269, 268, 115), (13, 12, 16, 17), (22, 20, 24, 26), (1, 3, 23, 21), (3, 2, 22, 23), (0, 1, 21, 20), (26, 24, 28, 29), (21, 23, 27, 25), (23, 22, 26, 27), (20, 21, 25, 24), (29, 28, 30, 31), (25, 27, 149, 147), (27, 26, 29, 149), (24, 25, 147, 28), (34, 35, 32, 33), (149, 29, 31, 153), (28, 147, 151, 30), (33, 32, 36, 37), (161, 34, 33, 157), (35, 160, 155, 32), (31, 30, 35, 34), (153, 31, 34, 161), (30, 151, 160, 35), (37, 36, 38, 39), (157, 33, 37, 165), (32, 155, 163, 36), (39, 38, 40, 41), (165, 37, 39, 169), (36, 163, 167, 38), (41, 40, 42, 43), (169, 39, 41, 173), (38, 167, 171, 40), (43, 42, 44, 45), (173, 41, 43, 177), (40, 171, 175, 42), (45, 44, 46, 47), (177, 43, 45, 181), (42, 175, 179, 44), (47, 46, 48, 49), (181, 45, 47, 185), (44, 179, 183, 46), (49, 48, 50, 51), (185, 47, 49, 189), (46, 183, 187, 48), (50, 52, 62, 60), (189, 49, 51, 193), (48, 187, 191, 50), (53, 52, 54, 55), (193, 51, 53, 197), (50, 191, 195, 52), (55, 54, 56, 57), (197, 53, 55, 201), (52, 195, 199, 54), (57, 56, 58, 59), (201, 55, 57, 205), (54, 199, 203, 56), (116, 115, 112, 113), (205, 57, 59, 209), (56, 203, 207, 58), (61, 60, 62, 63), (53, 51, 61, 63), (52, 53, 63, 62), (61, 51, 65, 67), (67, 65, 69, 71), (50, 60, 66, 64), (60, 61, 67, 66), (51, 50, 64, 65), (71, 69, 73, 75), (64, 66, 70, 68), (66, 67, 71, 70), (65, 64, 68, 69), (75, 73, 77, 79), (68, 70, 74, 72), (70, 71, 75, 74), (69, 68, 72, 73), (79, 77, 81, 83), (72, 74, 78, 76), (74, 75, 79, 78), (73, 72, 76, 77), (83, 81, 85, 87), (76, 78, 82, 80), (78, 79, 83, 82), (76, 80, 90, 88), (58, 207, 269, 114), (80, 82, 86, 84), (82, 83, 87, 86), (81, 80, 84, 85), (89, 88, 90, 91), (81, 77, 89, 91), (80, 81, 91, 90), (77, 76, 88, 89), (117, 114, 115, 116), (84, 86, 94, 92), (59, 58, 114, 117), (115, 268, 263, 112), (267, 116, 113, 265), (263, 265, 113, 112), (98, 102, 19, 95), (102, 100, 93, 19), (100, 97, 96, 93), (19, 93, 96, 95), (107, 106, 98, 97), (104, 106, 110, 108), (99, 107, 97, 100), (18, 99, 100, 102), (97, 98, 95, 96), (109, 108, 110, 111), (107, 105, 109, 111), (106, 107, 111, 110), (105, 104, 108, 109), (15, 13, 17, 99), (14, 15, 99, 18), (87, 85, 101, 103), (86, 87, 103, 94), (85, 84, 92, 101), (16, 18, 106, 104), (101, 92, 94, 103), (99, 17, 105, 107), (106, 18, 102, 98), (17, 16, 104, 105), (120, 140, 138, 118), (122, 126, 128, 124), (118, 122, 124, 120), (121, 125, 123, 119), (120, 124, 125, 121), (119, 123, 122, 118), (126, 130, 132, 128), (125, 129, 127, 123), (124, 128, 129, 125), (123, 127, 126, 122), (130, 134, 136, 132), (129, 133, 131, 127), (128, 132, 133, 129), (127, 131, 130, 126), (266, 267, 272, 273), (209, 266, 273, 208), (270, 271, 268, 269), (131, 135, 134, 130), (140, 144, 142, 138), (119, 139, 141, 121), (121, 141, 140, 120), (118, 138, 139, 119), (144, 148, 146, 142), (139, 143, 145, 141), (141, 145, 144, 140), (138, 142, 143, 139), (148, 152, 150, 146), (143, 147, 149, 145), (145, 149, 148, 144), (142, 146, 147, 143), (158, 156, 154, 159), (149, 153, 152, 148), (146, 150, 151, 147), (156, 164, 162, 154), (161, 157, 156, 158), (159, 154, 155, 160), (152, 158, 159, 150), (153, 161, 158, 152), (150, 159, 160, 151), (164, 168, 166, 162), (157, 165, 164, 156), (154, 162, 163, 155), (168, 172, 170, 166), (165, 169, 168, 164), (162, 166, 167, 163), (172, 176, 174, 170), (169, 173, 172, 168), (166, 170, 171, 167), (176, 180, 178, 174), (173, 177, 176, 172), (170, 174, 175, 171), (180, 184, 182, 178), (177, 181, 180, 176), (174, 178, 179, 175), (184, 188, 186, 182), (181, 185, 184, 180), (178, 182, 183, 179), (188, 192, 190, 186), (185, 189, 188, 184), (182, 186, 187, 183), (190, 210, 212, 194), (189, 193, 192, 188), (186, 190, 191, 187), (196, 200, 198, 194), (193, 197, 196, 192), (190, 194, 195, 191), (200, 204, 202, 198), (197, 201, 200, 196), (194, 198, 199, 195), (204, 208, 206, 202), (201, 205, 204, 200), (198, 202, 203, 199), (272, 264, 262, 271), (205, 209, 208, 204), (202, 206, 207, 203), (211, 213, 212, 210), (196, 213, 211, 192), (194, 212, 213, 196), (211, 217, 215, 192), (217, 221, 219, 215), (190, 214, 216, 210), (210, 216, 217, 211), (192, 215, 214, 190), (221, 225, 223, 219), (214, 218, 220, 216), (216, 220, 221, 217), (215, 219, 218, 214), (225, 229, 227, 223), (218, 222, 224, 220), (220, 224, 225, 221), (219, 223, 222, 218), (229, 233, 231, 227), (222, 226, 228, 224), (224, 228, 229, 225), (223, 227, 226, 222), (233, 237, 235, 231), (226, 230, 232, 228), (228, 232, 233, 229), (226, 238, 240, 230), (206, 270, 269, 207), (230, 234, 236, 232), (232, 236, 237, 233), (231, 235, 234, 230), (239, 241, 240, 238), (231, 241, 239, 227), (230, 240, 241, 231), (227, 239, 238, 226), (273, 272, 271, 270), (234, 242, 244, 236), (208, 273, 270, 206), (271, 262, 263, 268), (267, 265, 264, 272), (263, 262, 264, 265), (248, 245, 137, 252), (252, 137, 243, 250), (250, 243, 246, 247), (137, 245, 246, 243), (257, 247, 248, 256), (254, 258, 260, 256), (249, 250, 247, 257), (136, 252, 250, 249), (247, 246, 245, 248), (259, 261, 260, 258), (257, 261, 259, 255), (256, 260, 261, 257), (255, 259, 258, 254), (133, 249, 135, 131), (132, 136, 249, 133), (237, 253, 251, 235), (236, 244, 253, 237), (235, 251, 242, 234), (134, 254, 256, 136), (251, 253, 244, 242), (249, 257, 255, 135), (256, 248, 252, 136), (135, 255, 254, 134)])
me_plane_003.polygons.foreach_set('use_smooth', [True] * 272)
me_plane_003.materials.append(mat_material_005)
me_plane_003.use_remesh_preserve_volume = False
me_plane_003.use_remesh_preserve_attributes = False
me_plane_003.use_mirror_x = True
me_plane_003.update()
me_plane_002 = bpy.data.meshes.new('Plane.002')
me_plane_002.from_pydata([(-0.1396, 1.371, -0.04285), (-0.02718, 1.371, -0.04285), (-0.1396, 1.371, 0.07398), (-0.02718, 1.371, 0.07398), (-0.1601, 1.263, -0.08926), (-0.06307, 1.263, -0.08926), (-0.1601, 1.263, 0.01808), (-0.06307, 1.263, 0.01808), (-0.1843, 1.163, -0.1399), (-0.05281, 1.163, -0.1399), (-0.1843, 1.163, 0.01808), (-0.08651, 1.163, 0.01808), (-0.1843, 1.036, -0.1399), (-0.03011, 1.036, -0.1399), (-0.1843, 1.036, 0.01808), (-0.07625, 1.036, 0.01808), (-0.07626, 0.4183, 0.06368), (-0.04028, 0.4183, 0.06368), (-0.07626, 0.4183, 0.1025), (-0.07898, 0.02153, 0.1149), (-0.2004, 1.664, -0.08592), (-0.008136, 1.664, -0.08592), (-0.2004, 1.664, 0.09948), (-0.008135, 1.664, 0.09948), (-0.2495, 1.945, -0.1088), (-0.004474, 1.945, -0.1088), (-0.2495, 1.945, 0.1206), (-0.004474, 1.945, 0.1206), (-0.2536, 2.033, -0.1088), (-0.2536, 2.033, 0.1288), (-0.2495, 2.105, -0.108), (-0.2495, 2.105, 0.1288), (-0.2034, 2.251, -0.06766), (-0.2034, 2.251, 0.1033), (-0.2273, 2.178, 0.1193), (-0.2264, 2.178, -0.101), (-0.1582, 2.323, 0.0121), (-0.1574, 2.323, 0.1321), (-0.08587, 2.403, 0.08938), (-0.08506, 2.403, 0.1321), (-0.1015, 2.438, 0.08938), (-0.1015, 2.438, 0.1321), (-0.1664, 2.552, -0.005985), (-0.1656, 2.552, 0.1008), (-0.1821, 2.593, -0.03709), (-0.1796, 2.593, 0.08028), (-0.1952, 2.661, -0.08911), (-0.2067, 2.661, 0.0992), (-0.1952, 2.715, -0.1143), (-0.2067, 2.715, 0.08357), (-0.1952, 2.789, -0.1441), (-0.2067, 2.789, -0.03407), (-0.1952, 2.871, -0.1446), (-0.2067, 2.871, -0.04567), (-0.06203, 2.924, -0.09462), (-0.06287, 2.924, -0.04567), (-0.06203, 3.028, -0.05713), (-0.06287, 3.028, -0.008178), (-0.06457, 3.146, -0.02178), (-0.06547, 3.112, 0.01873), (-0.2993, 2.788, -0.1781), (-0.3109, 2.788, -0.05171), (-0.2319, 2.87, -0.1527), (-0.2611, 2.87, -0.05167), (-0.2107, 2.569, -0.2067), (-0.2113, 2.569, -0.1062), (-0.3019, 2.568, -0.207), (-0.3024, 2.568, -0.1072), (-0.257, 2.394, -0.2173), (-0.2573, 2.406, -0.1626), (-0.3061, 2.393, -0.2173), (-0.3064, 2.405, -0.163), (-0.2874, 2.196, -0.1637), (-0.2879, 2.226, -0.07618), (-0.3835, 2.195, -0.1635), (-0.384, 2.224, -0.07659), (-0.3489, 2.0, -0.06688), (-0.3463, 2.004, -0.04263), (-0.3694, 1.998, -0.06574), (-0.3703, 2.003, -0.04209), (-0.3425, 1.884, -0.07892), (-0.3398, 1.919, -0.018), (-0.3629, 1.883, -0.07811), (-0.3638, 1.918, -0.01647), (-0.3339, 1.815, -0.02092), (-0.3312, 1.816, 0.0168), (-0.3543, 1.814, -0.02158), (-0.3552, 1.814, 0.01584), (-0.2907, 1.893, -0.01983), (-0.288, 1.896, -0.003), (-0.3072, 1.88, -0.01703), (-0.2982, 1.883, 0.0005124), (-0.2998, 1.735, -0.03966), (-0.0553, 0.02153, 0.1149), (-0.3083, 1.73, -0.04287), (-0.09674, 0.006749, 0.109), (-0.04788, 0.006749, 0.109), (-0.03654, 0.005269, 0.03743), (-0.1108, 0.005269, 0.03743), (-0.04028, 0.4183, 0.1025), (-0.04781, 0.0532, 0.07491), (-0.2988, 1.726, -0.02264), (-0.08379, 0.0532, 0.07491), (-0.3087, 1.72, -0.02655), (-0.09183, 0.3358, -0.06255), (-0.03654, 0.3358, -0.06255), (-0.1108, 0.2402, -0.008973), (-0.03654, 0.2402, -0.008973), (-0.08138, 0.006518, -0.03345), (-0.0513, 0.006518, -0.03345), (-0.09169, 0.006322, -0.02181), (-0.0513, 0.006322, -0.02181), (-0.06457, 3.389, 0.08208), (-0.06547, 3.355, 0.1226), (-0.1037, 3.201, -0.03617), (-0.1037, 3.381, 0.04067), (-0.1057, 3.305, 0.1306), (-0.1057, 3.126, 0.05375), (0.1396, 1.371, -0.04285), (0.02718, 1.371, -0.04285), (0.1396, 1.371, 0.07398), (0.02718, 1.371, 0.07398), (0.1601, 1.263, -0.08926), (0.06307, 1.263, -0.08926), (0.1601, 1.263, 0.01808), (0.06307, 1.263, 0.01808), (0.1843, 1.163, -0.1399), (0.05281, 1.163, -0.1399), (0.1843, 1.163, 0.01808), (0.08651, 1.163, 0.01808), (0.1843, 1.036, -0.1399), (0.03011, 1.036, -0.1399), (0.1843, 1.036, 0.01808), (0.07625, 1.036, 0.01808), (0.07626, 0.4183, 0.06368), (0.04028, 0.4183, 0.06368), (0.07626, 0.4183, 0.1025), (0.07898, 0.02153, 0.1149), (0.2004, 1.664, -0.08592), (0.008135, 1.664, -0.08592), (0.2004, 1.664, 0.09948), (0.008135, 1.664, 0.09948), (0.2495, 1.945, -0.1088), (0.004474, 1.945, -0.1088), (0.2495, 1.945, 0.1206), (0.004474, 1.945, 0.1206), (0.2536, 2.033, -0.1088), (-5.517e-08, 2.033, -0.1088), (0.2536, 2.033, 0.1288), (-1.93e-08, 2.033, 0.07842), (0.2495, 2.105, -0.108), (-6.113e-08, 2.105, -0.1482), (0.2495, 2.105, 0.1288), (-1.93e-08, 2.105, 0.1288), (0.2034, 2.251, -0.06766), (-5.505e-08, 2.251, -0.108), (0.2034, 2.251, 0.1033), (-1.706e-08, 2.251, 0.1606), (0.2273, 2.178, 0.1193), (0.2264, 2.178, -0.101), (-6.132e-08, 2.178, -0.1495), (-1.992e-08, 2.178, 0.1509), (0.1582, 2.323, 0.0121), (-4.71e-08, 2.323, -0.05533), (0.1574, 2.323, 0.1321), (-1.446e-08, 2.323, 0.1609), (0.08587, 2.403, 0.08938), (-3.394e-08, 2.403, 0.03182), (0.08506, 2.403, 0.1321), (-1.446e-08, 2.403, 0.1609), (0.1015, 2.438, 0.08938), (-3.394e-08, 2.438, 0.03182), (0.1015, 2.438, 0.1321), (-1.446e-08, 2.438, 0.1609), (0.1664, 2.552, -0.005985), (-4.871e-08, 2.552, -0.06602), (0.1656, 2.552, 0.1008), (-1.57e-08, 2.552, 0.1526), (0.1821, 2.593, -0.03709), (-5.343e-08, 2.593, -0.09726), (0.1796, 2.593, 0.08028), (-1.669e-08, 2.593, 0.1461), (0.1952, 2.661, -0.08911), (-5.815e-08, 2.661, -0.1285), (0.2067, 2.661, 0.0992), (-1.048e-08, 2.661, 0.1872), (0.1952, 2.715, -0.1143), (-5.952e-08, 2.715, -0.1375), (0.2067, 2.715, 0.08357), (-1.371e-08, 2.715, 0.1658), (0.1952, 2.789, -0.1441), (-6.071e-08, 2.789, -0.1454), (0.2067, 2.789, -0.03407), (-2.742e-08, 2.789, 0.07503), (0.1952, 2.871, -0.1446), (-6.071e-08, 2.871, -0.1454), (0.2067, 2.871, -0.04567), (-3.412e-08, 2.871, 0.03063), (0.06203, 2.924, -0.09462), (-5.758e-08, 2.924, -0.1247), (0.06287, 2.924, -0.04567), (-3.919e-08, 2.924, -0.002911), (0.06203, 3.028, -0.05713), (-5.192e-08, 3.028, -0.08723), (0.06287, 3.028, -0.008178), (-3.352e-08, 3.028, 0.03458), (0.06457, 3.146, -0.02178), (-4.58e-08, 3.167, -0.04669), (0.06547, 3.112, 0.01873), (-3.057e-08, 3.082, 0.05412), (0.2993, 2.788, -0.1781), (0.3109, 2.788, -0.05171), (0.2319, 2.87, -0.1527), (0.2611, 2.87, -0.05167), (0.2107, 2.569, -0.2067), (0.2113, 2.569, -0.1062), (0.3019, 2.568, -0.207), (0.3024, 2.568, -0.1072), (0.257, 2.394, -0.2173), (0.2573, 2.406, -0.1626), (0.3061, 2.393, -0.2173), (0.3064, 2.405, -0.163), (0.2874, 2.196, -0.1637), (0.2879, 2.226, -0.07618), (0.3835, 2.195, -0.1635), (0.384, 2.224, -0.07659), (0.3489, 2.0, -0.06688), (0.3463, 2.004, -0.04263), (0.3694, 1.998, -0.06574), (0.3703, 2.003, -0.04209), (0.3425, 1.884, -0.07892), (0.3398, 1.919, -0.018), (0.3629, 1.883, -0.07811), (0.3638, 1.918, -0.01647), (0.3339, 1.815, -0.02092), (0.3312, 1.816, 0.0168), (0.3543, 1.814, -0.02158), (0.3552, 1.814, 0.01584), (0.2907, 1.893, -0.01983), (0.288, 1.896, -0.003), (0.3072, 1.88, -0.01703), (0.2982, 1.883, 0.0005123), (0.2998, 1.735, -0.03966), (0.0553, 0.02153, 0.1149), (0.3083, 1.73, -0.04287), (0.09674, 0.006749, 0.109), (0.04788, 0.006749, 0.109), (0.03654, 0.005269, 0.03743), (0.1108, 0.005269, 0.03743), (0.04028, 0.4183, 0.1025), (0.04781, 0.0532, 0.07491), (0.2988, 1.726, -0.02264), (0.08379, 0.0532, 0.07491), (0.3087, 1.72, -0.02655), (0.09183, 0.3358, -0.06255), (0.03654, 0.3358, -0.06255), (0.1108, 0.2402, -0.008973), (0.03654, 0.2402, -0.008973), (0.08138, 0.006518, -0.03345), (0.0513, 0.006518, -0.03345), (0.09169, 0.006322, -0.02181), (0.0513, 0.006322, -0.02181), (0.06457, 3.389, 0.08208), (-3.011e-08, 3.41, 0.05717), (0.06547, 3.355, 0.1226), (-1.489e-08, 3.325, 0.158), (-1.716e-08, 3.031, 0.143), (-9.772e-09, 3.175, 0.1919), (-5.379e-08, 3.361, -0.09964), (-5.889e-08, 3.245, -0.1334), (0.1037, 3.201, -0.03617), (0.1037, 3.381, 0.04067), (0.1057, 3.305, 0.1306), (0.1057, 3.126, 0.05375)], [], [(2, 0, 20, 22), (4, 6, 10, 8), (0, 2, 6, 4), (3, 1, 5, 7), (2, 3, 7, 6), (1, 0, 4, 5), (8, 10, 14, 12), (7, 5, 9, 11), (6, 7, 11, 10), (5, 4, 8, 9), (12, 14, 18, 16), (11, 9, 13, 15), (10, 11, 15, 14), (9, 8, 12, 13), (266, 117, 116, 267), (209, 59, 117, 266), (114, 269, 268, 115), (13, 12, 16, 17), (22, 20, 24, 26), (1, 3, 23, 21), (3, 2, 22, 23), (0, 1, 21, 20), (26, 24, 28, 29), (21, 23, 27, 25), (23, 22, 26, 27), (20, 21, 25, 24), (29, 28, 30, 31), (25, 27, 149, 147), (27, 26, 29, 149), (24, 25, 147, 28), (34, 35, 32, 33), (149, 29, 31, 153), (28, 147, 151, 30), (33, 32, 36, 37), (161, 34, 33, 157), (35, 160, 155, 32), (31, 30, 35, 34), (153, 31, 34, 161), (30, 151, 160, 35), (37, 36, 38, 39), (157, 33, 37, 165), (32, 155, 163, 36), (39, 38, 40, 41), (165, 37, 39, 169), (36, 163, 167, 38), (41, 40, 42, 43), (169, 39, 41, 173), (38, 167, 171, 40), (43, 42, 44, 45), (173, 41, 43, 177), (40, 171, 175, 42), (45, 44, 46, 47), (177, 43, 45, 181), (42, 175, 179, 44), (47, 46, 48, 49), (181, 45, 47, 185), (44, 179, 183, 46), (49, 48, 50, 51), (185, 47, 49, 189), (46, 183, 187, 48), (50, 52, 62, 60), (189, 49, 51, 193), (48, 187, 191, 50), (53, 52, 54, 55), (193, 51, 53, 197), (50, 191, 195, 52), (55, 54, 56, 57), (197, 53, 55, 201), (52, 195, 199, 54), (57, 56, 58, 59), (201, 55, 57, 205), (54, 199, 203, 56), (116, 115, 112, 113), (205, 57, 59, 209), (56, 203, 207, 58), (61, 60, 62, 63), (53, 51, 61, 63), (52, 53, 63, 62), (61, 51, 65, 67), (67, 65, 69, 71), (50, 60, 66, 64), (60, 61, 67, 66), (51, 50, 64, 65), (71, 69, 73, 75), (64, 66, 70, 68), (66, 67, 71, 70), (65, 64, 68, 69), (75, 73, 77, 79), (68, 70, 74, 72), (70, 71, 75, 74), (69, 68, 72, 73), (79, 77, 81, 83), (72, 74, 78, 76), (74, 75, 79, 78), (73, 72, 76, 77), (83, 81, 85, 87), (76, 78, 82, 80), (78, 79, 83, 82), (76, 80, 90, 88), (58, 207, 269, 114), (80, 82, 86, 84), (82, 83, 87, 86), (81, 80, 84, 85), (89, 88, 90, 91), (81, 77, 89, 91), (80, 81, 91, 90), (77, 76, 88, 89), (117, 114, 115, 116), (84, 86, 94, 92), (59, 58, 114, 117), (115, 268, 263, 112), (267, 116, 113, 265), (263, 265, 113, 112), (98, 102, 19, 95), (102, 100, 93, 19), (100, 97, 96, 93), (19, 93, 96, 95), (107, 106, 98, 97), (104, 106, 110, 108), (99, 107, 97, 100), (18, 99, 100, 102), (97, 98, 95, 96), (109, 108, 110, 111), (107, 105, 109, 111), (106, 107, 111, 110), (105, 104, 108, 109), (15, 13, 17, 99), (14, 15, 99, 18), (87, 85, 101, 103), (86, 87, 103, 94), (85, 84, 92, 101), (16, 18, 106, 104), (101, 92, 94, 103), (99, 17, 105, 107), (106, 18, 102, 98), (17, 16, 104, 105), (120, 140, 138, 118), (122, 126, 128, 124), (118, 122, 124, 120), (121, 125, 123, 119), (120, 124, 125, 121), (119, 123, 122, 118), (126, 130, 132, 128), (125, 129, 127, 123), (124, 128, 129, 125), (123, 127, 126, 122), (130, 134, 136, 132), (129, 133, 131, 127), (128, 132, 133, 129), (127, 131, 130, 126), (266, 267, 272, 273), (209, 266, 273, 208), (270, 271, 268, 269), (131, 135, 134, 130), (140, 144, 142, 138), (119, 139, 141, 121), (121, 141, 140, 120), (118, 138, 139, 119), (144, 148, 146, 142), (139, 143, 145, 141), (141, 145, 144, 140), (138, 142, 143, 139), (148, 152, 150, 146), (143, 147, 149, 145), (145, 149, 148, 144), (142, 146, 147, 143), (158, 156, 154, 159), (149, 153, 152, 148), (146, 150, 151, 147), (156, 164, 162, 154), (161, 157, 156, 158), (159, 154, 155, 160), (152, 158, 159, 150), (153, 161, 158, 152), (150, 159, 160, 151), (164, 168, 166, 162), (157, 165, 164, 156), (154, 162, 163, 155), (168, 172, 170, 166), (165, 169, 168, 164), (162, 166, 167, 163), (172, 176, 174, 170), (169, 173, 172, 168), (166, 170, 171, 167), (176, 180, 178, 174), (173, 177, 176, 172), (170, 174, 175, 171), (180, 184, 182, 178), (177, 181, 180, 176), (174, 178, 179, 175), (184, 188, 186, 182), (181, 185, 184, 180), (178, 182, 183, 179), (188, 192, 190, 186), (185, 189, 188, 184), (182, 186, 187, 183), (190, 210, 212, 194), (189, 193, 192, 188), (186, 190, 191, 187), (196, 200, 198, 194), (193, 197, 196, 192), (190, 194, 195, 191), (200, 204, 202, 198), (197, 201, 200, 196), (194, 198, 199, 195), (204, 208, 206, 202), (201, 205, 204, 200), (198, 202, 203, 199), (272, 264, 262, 271), (205, 209, 208, 204), (202, 206, 207, 203), (211, 213, 212, 210), (196, 213, 211, 192), (194, 212, 213, 196), (211, 217, 215, 192), (217, 221, 219, 215), (190, 214, 216, 210), (210, 216, 217, 211), (192, 215, 214, 190), (221, 225, 223, 219), (214, 218, 220, 216), (216, 220, 221, 217), (215, 219, 218, 214), (225, 229, 227, 223), (218, 222, 224, 220), (220, 224, 225, 221), (219, 223, 222, 218), (229, 233, 231, 227), (222, 226, 228, 224), (224, 228, 229, 225), (223, 227, 226, 222), (233, 237, 235, 231), (226, 230, 232, 228), (228, 232, 233, 229), (226, 238, 240, 230), (206, 270, 269, 207), (230, 234, 236, 232), (232, 236, 237, 233), (231, 235, 234, 230), (239, 241, 240, 238), (231, 241, 239, 227), (230, 240, 241, 231), (227, 239, 238, 226), (273, 272, 271, 270), (234, 242, 244, 236), (208, 273, 270, 206), (271, 262, 263, 268), (267, 265, 264, 272), (263, 262, 264, 265), (248, 245, 137, 252), (252, 137, 243, 250), (250, 243, 246, 247), (137, 245, 246, 243), (257, 247, 248, 256), (254, 258, 260, 256), (249, 250, 247, 257), (136, 252, 250, 249), (247, 246, 245, 248), (259, 261, 260, 258), (257, 261, 259, 255), (256, 260, 261, 257), (255, 259, 258, 254), (133, 249, 135, 131), (132, 136, 249, 133), (237, 253, 251, 235), (236, 244, 253, 237), (235, 251, 242, 234), (134, 254, 256, 136), (251, 253, 244, 242), (249, 257, 255, 135), (256, 248, 252, 136), (135, 255, 254, 134)])
me_plane_002.polygons.foreach_set('use_smooth', [True] * 272)
me_plane_002.materials.append(mat_material_006)
me_plane_002.use_remesh_preserve_volume = False
me_plane_002.use_remesh_preserve_attributes = False
me_plane_002.use_mirror_x = True
me_plane_002.update()
me_plane_001 = bpy.data.meshes.new('Plane.001')
me_plane_001.from_pydata([(-0.1396, 1.371, -0.04285), (-0.02718, 1.371, -0.04285), (-0.1396, 1.371, 0.07398), (-0.02718, 1.371, 0.07398), (-0.1601, 1.263, -0.08926), (-0.06307, 1.263, -0.08926), (-0.1601, 1.263, 0.01808), (-0.06307, 1.263, 0.01808), (-0.1843, 1.163, -0.1399), (-0.05281, 1.163, -0.1399), (-0.1843, 1.163, 0.01808), (-0.08651, 1.163, 0.01808), (-0.1843, 1.036, -0.1399), (-0.03011, 1.036, -0.1399), (-0.1843, 1.036, 0.01808), (-0.07625, 1.036, 0.01808), (-0.07626, 0.4183, 0.06368), (-0.04028, 0.4183, 0.06368), (-0.07626, 0.4183, 0.1025), (-0.07898, 0.02153, 0.1149), (-0.2004, 1.664, -0.08592), (-0.008136, 1.664, -0.08592), (-0.2004, 1.664, 0.09948), (-0.008135, 1.664, 0.09948), (-0.2495, 1.945, -0.1088), (-0.004474, 1.945, -0.1088), (-0.2495, 1.945, 0.1206), (-0.004474, 1.945, 0.1206), (-0.2536, 2.033, -0.1088), (-0.2536, 2.033, 0.1288), (-0.2495, 2.105, -0.108), (-0.2495, 2.105, 0.1288), (-0.2034, 2.251, -0.06766), (-0.2034, 2.251, 0.1033), (-0.2273, 2.178, 0.1193), (-0.2264, 2.178, -0.101), (-0.1582, 2.323, 0.0121), (-0.1574, 2.323, 0.1321), (-0.08587, 2.403, 0.08938), (-0.08506, 2.403, 0.1321), (-0.1015, 2.438, 0.08938), (-0.1015, 2.438, 0.1321), (-0.1664, 2.552, -0.005985), (-0.1656, 2.552, 0.1008), (-0.1821, 2.593, -0.03709), (-0.1796, 2.593, 0.08028), (-0.1952, 2.661, -0.08911), (-0.2067, 2.661, 0.0992), (-0.1952, 2.715, -0.1143), (-0.2067, 2.715, 0.08357), (-0.1952, 2.789, -0.1441), (-0.2067, 2.789, -0.03407), (-0.1952, 2.871, -0.1446), (-0.2067, 2.871, -0.04567), (-0.06203, 2.924, -0.09462), (-0.06287, 2.924, -0.04567), (-0.06203, 3.028, -0.05713), (-0.06287, 3.028, -0.008178), (-0.06457, 3.146, -0.02178), (-0.06547, 3.112, 0.01873), (-0.2993, 2.788, -0.1781), (-0.3109, 2.788, -0.05171), (-0.2319, 2.87, -0.1527), (-0.2611, 2.87, -0.05167), (-0.2107, 2.569, -0.2067), (-0.2113, 2.569, -0.1062), (-0.3019, 2.568, -0.207), (-0.3024, 2.568, -0.1072), (-0.257, 2.394, -0.2173), (-0.2573, 2.406, -0.1626), (-0.3061, 2.393, -0.2173), (-0.3064, 2.405, -0.163), (-0.2874, 2.196, -0.1637), (-0.2879, 2.226, -0.07618), (-0.3835, 2.195, -0.1635), (-0.384, 2.224, -0.07659), (-0.3489, 2.0, -0.06688), (-0.3463, 2.004, -0.04263), (-0.3694, 1.998, -0.06574), (-0.3703, 2.003, -0.04209), (-0.3425, 1.884, -0.07892), (-0.3398, 1.919, -0.018), (-0.3629, 1.883, -0.07811), (-0.3638, 1.918, -0.01647), (-0.3339, 1.815, -0.02092), (-0.3312, 1.816, 0.0168), (-0.3543, 1.814, -0.02158), (-0.3552, 1.814, 0.01584), (-0.2907, 1.893, -0.01983), (-0.288, 1.896, -0.003), (-0.3072, 1.88, -0.01703), (-0.2982, 1.883, 0.0005124), (-0.2998, 1.735, -0.03966), (-0.0553, 0.02153, 0.1149), (-0.3083, 1.73, -0.04287), (-0.09674, 0.006749, 0.109), (-0.04788, 0.006749, 0.109), (-0.03654, 0.005269, 0.03743), (-0.1108, 0.005269, 0.03743), (-0.04028, 0.4183, 0.1025), (-0.04781, 0.0532, 0.07491), (-0.2988, 1.726, -0.02264), (-0.08379, 0.0532, 0.07491), (-0.3087, 1.72, -0.02655), (-0.09183, 0.3358, -0.06255), (-0.03654, 0.3358, -0.06255), (-0.1108, 0.2402, -0.008973), (-0.03654, 0.2402, -0.008973), (-0.08138, 0.006518, -0.03345), (-0.0513, 0.006518, -0.03345), (-0.09169, 0.006322, -0.02181), (-0.0513, 0.006322, -0.02181), (-0.06457, 3.389, 0.08208), (-0.06547, 3.355, 0.1226), (-0.1037, 3.201, -0.03617), (-0.1037, 3.381, 0.04067), (-0.1057, 3.305, 0.1306), (-0.1057, 3.126, 0.05375), (0.1396, 1.371, -0.04285), (0.02718, 1.371, -0.04285), (0.1396, 1.371, 0.07398), (0.02718, 1.371, 0.07398), (0.1601, 1.263, -0.08926), (0.06307, 1.263, -0.08926), (0.1601, 1.263, 0.01808), (0.06307, 1.263, 0.01808), (0.1843, 1.163, -0.1399), (0.05281, 1.163, -0.1399), (0.1843, 1.163, 0.01808), (0.08651, 1.163, 0.01808), (0.1843, 1.036, -0.1399), (0.03011, 1.036, -0.1399), (0.1843, 1.036, 0.01808), (0.07625, 1.036, 0.01808), (0.07626, 0.4183, 0.06368), (0.04028, 0.4183, 0.06368), (0.07626, 0.4183, 0.1025), (0.07898, 0.02153, 0.1149), (0.2004, 1.664, -0.08592), (0.008135, 1.664, -0.08592), (0.2004, 1.664, 0.09948), (0.008135, 1.664, 0.09948), (0.2495, 1.945, -0.1088), (0.004474, 1.945, -0.1088), (0.2495, 1.945, 0.1206), (0.004474, 1.945, 0.1206), (0.2536, 2.033, -0.1088), (-5.517e-08, 2.033, -0.1088), (0.2536, 2.033, 0.1288), (-1.93e-08, 2.033, 0.07842), (0.2495, 2.105, -0.108), (-6.113e-08, 2.105, -0.1482), (0.2495, 2.105, 0.1288), (-1.93e-08, 2.105, 0.1288), (0.2034, 2.251, -0.06766), (-5.505e-08, 2.251, -0.108), (0.2034, 2.251, 0.1033), (-1.706e-08, 2.251, 0.1606), (0.2273, 2.178, 0.1193), (0.2264, 2.178, -0.101), (-6.132e-08, 2.178, -0.1495), (-1.992e-08, 2.178, 0.1509), (0.1582, 2.323, 0.0121), (-4.71e-08, 2.323, -0.05533), (0.1574, 2.323, 0.1321), (-1.446e-08, 2.323, 0.1609), (0.08587, 2.403, 0.08938), (-3.394e-08, 2.403, 0.03182), (0.08506, 2.403, 0.1321), (-1.446e-08, 2.403, 0.1609), (0.1015, 2.438, 0.08938), (-3.394e-08, 2.438, 0.03182), (0.1015, 2.438, 0.1321), (-1.446e-08, 2.438, 0.1609), (0.1664, 2.552, -0.005985), (-4.871e-08, 2.552, -0.06602), (0.1656, 2.552, 0.1008), (-1.57e-08, 2.552, 0.1526), (0.1821, 2.593, -0.03709), (-5.343e-08, 2.593, -0.09726), (0.1796, 2.593, 0.08028), (-1.669e-08, 2.593, 0.1461), (0.1952, 2.661, -0.08911), (-5.815e-08, 2.661, -0.1285), (0.2067, 2.661, 0.0992), (-1.048e-08, 2.661, 0.1872), (0.1952, 2.715, -0.1143), (-5.952e-08, 2.715, -0.1375), (0.2067, 2.715, 0.08357), (-1.371e-08, 2.715, 0.1658), (0.1952, 2.789, -0.1441), (-6.071e-08, 2.789, -0.1454), (0.2067, 2.789, -0.03407), (-2.742e-08, 2.789, 0.07503), (0.1952, 2.871, -0.1446), (-6.071e-08, 2.871, -0.1454), (0.2067, 2.871, -0.04567), (-3.412e-08, 2.871, 0.03063), (0.06203, 2.924, -0.09462), (-5.758e-08, 2.924, -0.1247), (0.06287, 2.924, -0.04567), (-3.919e-08, 2.924, -0.002911), (0.06203, 3.028, -0.05713), (-5.192e-08, 3.028, -0.08723), (0.06287, 3.028, -0.008178), (-3.352e-08, 3.028, 0.03458), (0.06457, 3.146, -0.02178), (-4.58e-08, 3.167, -0.04669), (0.06547, 3.112, 0.01873), (-3.057e-08, 3.082, 0.05412), (0.2993, 2.788, -0.1781), (0.3109, 2.788, -0.05171), (0.2319, 2.87, -0.1527), (0.2611, 2.87, -0.05167), (0.2107, 2.569, -0.2067), (0.2113, 2.569, -0.1062), (0.3019, 2.568, -0.207), (0.3024, 2.568, -0.1072), (0.257, 2.394, -0.2173), (0.2573, 2.406, -0.1626), (0.3061, 2.393, -0.2173), (0.3064, 2.405, -0.163), (0.2874, 2.196, -0.1637), (0.2879, 2.226, -0.07618), (0.3835, 2.195, -0.1635), (0.384, 2.224, -0.07659), (0.3489, 2.0, -0.06688), (0.3463, 2.004, -0.04263), (0.3694, 1.998, -0.06574), (0.3703, 2.003, -0.04209), (0.3425, 1.884, -0.07892), (0.3398, 1.919, -0.018), (0.3629, 1.883, -0.07811), (0.3638, 1.918, -0.01647), (0.3339, 1.815, -0.02092), (0.3312, 1.816, 0.0168), (0.3543, 1.814, -0.02158), (0.3552, 1.814, 0.01584), (0.2907, 1.893, -0.01983), (0.288, 1.896, -0.003), (0.3072, 1.88, -0.01703), (0.2982, 1.883, 0.0005123), (0.2998, 1.735, -0.03966), (0.0553, 0.02153, 0.1149), (0.3083, 1.73, -0.04287), (0.09674, 0.006749, 0.109), (0.04788, 0.006749, 0.109), (0.03654, 0.005269, 0.03743), (0.1108, 0.005269, 0.03743), (0.04028, 0.4183, 0.1025), (0.04781, 0.0532, 0.07491), (0.2988, 1.726, -0.02264), (0.08379, 0.0532, 0.07491), (0.3087, 1.72, -0.02655), (0.09183, 0.3358, -0.06255), (0.03654, 0.3358, -0.06255), (0.1108, 0.2402, -0.008973), (0.03654, 0.2402, -0.008973), (0.08138, 0.006518, -0.03345), (0.0513, 0.006518, -0.03345), (0.09169, 0.006322, -0.02181), (0.0513, 0.006322, -0.02181), (0.06457, 3.389, 0.08208), (-3.011e-08, 3.41, 0.05717), (0.06547, 3.355, 0.1226), (-1.489e-08, 3.325, 0.158), (-1.716e-08, 3.031, 0.143), (-9.772e-09, 3.175, 0.1919), (-5.379e-08, 3.361, -0.09964), (-5.889e-08, 3.245, -0.1334), (0.1037, 3.201, -0.03617), (0.1037, 3.381, 0.04067), (0.1057, 3.305, 0.1306), (0.1057, 3.126, 0.05375)], [], [(2, 0, 20, 22), (4, 6, 10, 8), (0, 2, 6, 4), (3, 1, 5, 7), (2, 3, 7, 6), (1, 0, 4, 5), (8, 10, 14, 12), (7, 5, 9, 11), (6, 7, 11, 10), (5, 4, 8, 9), (12, 14, 18, 16), (11, 9, 13, 15), (10, 11, 15, 14), (9, 8, 12, 13), (266, 117, 116, 267), (209, 59, 117, 266), (114, 269, 268, 115), (13, 12, 16, 17), (22, 20, 24, 26), (1, 3, 23, 21), (3, 2, 22, 23), (0, 1, 21, 20), (26, 24, 28, 29), (21, 23, 27, 25), (23, 22, 26, 27), (20, 21, 25, 24), (29, 28, 30, 31), (25, 27, 149, 147), (27, 26, 29, 149), (24, 25, 147, 28), (34, 35, 32, 33), (149, 29, 31, 153), (28, 147, 151, 30), (33, 32, 36, 37), (161, 34, 33, 157), (35, 160, 155, 32), (31, 30, 35, 34), (153, 31, 34, 161), (30, 151, 160, 35), (37, 36, 38, 39), (157, 33, 37, 165), (32, 155, 163, 36), (39, 38, 40, 41), (165, 37, 39, 169), (36, 163, 167, 38), (41, 40, 42, 43), (169, 39, 41, 173), (38, 167, 171, 40), (43, 42, 44, 45), (173, 41, 43, 177), (40, 171, 175, 42), (45, 44, 46, 47), (177, 43, 45, 181), (42, 175, 179, 44), (47, 46, 48, 49), (181, 45, 47, 185), (44, 179, 183, 46), (49, 48, 50, 51), (185, 47, 49, 189), (46, 183, 187, 48), (50, 52, 62, 60), (189, 49, 51, 193), (48, 187, 191, 50), (53, 52, 54, 55), (193, 51, 53, 197), (50, 191, 195, 52), (55, 54, 56, 57), (197, 53, 55, 201), (52, 195, 199, 54), (57, 56, 58, 59), (201, 55, 57, 205), (54, 199, 203, 56), (116, 115, 112, 113), (205, 57, 59, 209), (56, 203, 207, 58), (61, 60, 62, 63), (53, 51, 61, 63), (52, 53, 63, 62), (61, 51, 65, 67), (67, 65, 69, 71), (50, 60, 66, 64), (60, 61, 67, 66), (51, 50, 64, 65), (71, 69, 73, 75), (64, 66, 70, 68), (66, 67, 71, 70), (65, 64, 68, 69), (75, 73, 77, 79), (68, 70, 74, 72), (70, 71, 75, 74), (69, 68, 72, 73), (79, 77, 81, 83), (72, 74, 78, 76), (74, 75, 79, 78), (73, 72, 76, 77), (83, 81, 85, 87), (76, 78, 82, 80), (78, 79, 83, 82), (76, 80, 90, 88), (58, 207, 269, 114), (80, 82, 86, 84), (82, 83, 87, 86), (81, 80, 84, 85), (89, 88, 90, 91), (81, 77, 89, 91), (80, 81, 91, 90), (77, 76, 88, 89), (117, 114, 115, 116), (84, 86, 94, 92), (59, 58, 114, 117), (115, 268, 263, 112), (267, 116, 113, 265), (263, 265, 113, 112), (98, 102, 19, 95), (102, 100, 93, 19), (100, 97, 96, 93), (19, 93, 96, 95), (107, 106, 98, 97), (104, 106, 110, 108), (99, 107, 97, 100), (18, 99, 100, 102), (97, 98, 95, 96), (109, 108, 110, 111), (107, 105, 109, 111), (106, 107, 111, 110), (105, 104, 108, 109), (15, 13, 17, 99), (14, 15, 99, 18), (87, 85, 101, 103), (86, 87, 103, 94), (85, 84, 92, 101), (16, 18, 106, 104), (101, 92, 94, 103), (99, 17, 105, 107), (106, 18, 102, 98), (17, 16, 104, 105), (120, 140, 138, 118), (122, 126, 128, 124), (118, 122, 124, 120), (121, 125, 123, 119), (120, 124, 125, 121), (119, 123, 122, 118), (126, 130, 132, 128), (125, 129, 127, 123), (124, 128, 129, 125), (123, 127, 126, 122), (130, 134, 136, 132), (129, 133, 131, 127), (128, 132, 133, 129), (127, 131, 130, 126), (266, 267, 272, 273), (209, 266, 273, 208), (270, 271, 268, 269), (131, 135, 134, 130), (140, 144, 142, 138), (119, 139, 141, 121), (121, 141, 140, 120), (118, 138, 139, 119), (144, 148, 146, 142), (139, 143, 145, 141), (141, 145, 144, 140), (138, 142, 143, 139), (148, 152, 150, 146), (143, 147, 149, 145), (145, 149, 148, 144), (142, 146, 147, 143), (158, 156, 154, 159), (149, 153, 152, 148), (146, 150, 151, 147), (156, 164, 162, 154), (161, 157, 156, 158), (159, 154, 155, 160), (152, 158, 159, 150), (153, 161, 158, 152), (150, 159, 160, 151), (164, 168, 166, 162), (157, 165, 164, 156), (154, 162, 163, 155), (168, 172, 170, 166), (165, 169, 168, 164), (162, 166, 167, 163), (172, 176, 174, 170), (169, 173, 172, 168), (166, 170, 171, 167), (176, 180, 178, 174), (173, 177, 176, 172), (170, 174, 175, 171), (180, 184, 182, 178), (177, 181, 180, 176), (174, 178, 179, 175), (184, 188, 186, 182), (181, 185, 184, 180), (178, 182, 183, 179), (188, 192, 190, 186), (185, 189, 188, 184), (182, 186, 187, 183), (190, 210, 212, 194), (189, 193, 192, 188), (186, 190, 191, 187), (196, 200, 198, 194), (193, 197, 196, 192), (190, 194, 195, 191), (200, 204, 202, 198), (197, 201, 200, 196), (194, 198, 199, 195), (204, 208, 206, 202), (201, 205, 204, 200), (198, 202, 203, 199), (272, 264, 262, 271), (205, 209, 208, 204), (202, 206, 207, 203), (211, 213, 212, 210), (196, 213, 211, 192), (194, 212, 213, 196), (211, 217, 215, 192), (217, 221, 219, 215), (190, 214, 216, 210), (210, 216, 217, 211), (192, 215, 214, 190), (221, 225, 223, 219), (214, 218, 220, 216), (216, 220, 221, 217), (215, 219, 218, 214), (225, 229, 227, 223), (218, 222, 224, 220), (220, 224, 225, 221), (219, 223, 222, 218), (229, 233, 231, 227), (222, 226, 228, 224), (224, 228, 229, 225), (223, 227, 226, 222), (233, 237, 235, 231), (226, 230, 232, 228), (228, 232, 233, 229), (226, 238, 240, 230), (206, 270, 269, 207), (230, 234, 236, 232), (232, 236, 237, 233), (231, 235, 234, 230), (239, 241, 240, 238), (231, 241, 239, 227), (230, 240, 241, 231), (227, 239, 238, 226), (273, 272, 271, 270), (234, 242, 244, 236), (208, 273, 270, 206), (271, 262, 263, 268), (267, 265, 264, 272), (263, 262, 264, 265), (248, 245, 137, 252), (252, 137, 243, 250), (250, 243, 246, 247), (137, 245, 246, 243), (257, 247, 248, 256), (254, 258, 260, 256), (249, 250, 247, 257), (136, 252, 250, 249), (247, 246, 245, 248), (259, 261, 260, 258), (257, 261, 259, 255), (256, 260, 261, 257), (255, 259, 258, 254), (133, 249, 135, 131), (132, 136, 249, 133), (237, 253, 251, 235), (236, 244, 253, 237), (235, 251, 242, 234), (134, 254, 256, 136), (251, 253, 244, 242), (249, 257, 255, 135), (256, 248, 252, 136), (135, 255, 254, 134)])
me_plane_001.polygons.foreach_set('use_smooth', [True] * 272)
me_plane_001.materials.append(mat_material_002)
me_plane_001.use_remesh_preserve_volume = False
me_plane_001.use_remesh_preserve_attributes = False
me_plane_001.use_mirror_x = True
me_plane_001.update()
me_plane = bpy.data.meshes.new('Plane')
me_plane.from_pydata([(-0.1396, 1.371, -0.04285), (-0.02718, 1.371, -0.04285), (-0.1396, 1.371, 0.07398), (-0.02718, 1.371, 0.07398), (-0.1601, 1.263, -0.08926), (-0.06307, 1.263, -0.08926), (-0.1601, 1.263, 0.01808), (-0.06307, 1.263, 0.01808), (-0.1843, 1.163, -0.1399), (-0.05281, 1.163, -0.1399), (-0.1843, 1.163, 0.01808), (-0.08651, 1.163, 0.01808), (-0.1843, 1.036, -0.1399), (-0.03011, 1.036, -0.1399), (-0.1843, 1.036, 0.01808), (-0.07625, 1.036, 0.01808), (-0.07626, 0.4183, 0.06368), (-0.04028, 0.4183, 0.06368), (-0.07626, 0.4183, 0.1025), (-0.07898, 0.02153, 0.1149), (-0.2004, 1.664, -0.08592), (-0.008136, 1.664, -0.08592), (-0.2004, 1.664, 0.09948), (-0.008135, 1.664, 0.09948), (-0.2495, 1.945, -0.1088), (-0.004474, 1.945, -0.1088), (-0.2495, 1.945, 0.1206), (-0.004474, 1.945, 0.1206), (-0.2536, 2.033, -0.1088), (-0.2536, 2.033, 0.1288), (-0.2495, 2.105, -0.108), (-0.2495, 2.105, 0.1288), (-0.2034, 2.251, -0.06766), (-0.2034, 2.251, 0.1033), (-0.2273, 2.178, 0.1193), (-0.2264, 2.178, -0.101), (-0.1582, 2.323, 0.0121), (-0.1574, 2.323, 0.1321), (-0.08587, 2.403, 0.08938), (-0.08506, 2.403, 0.1321), (-0.1015, 2.438, 0.08938), (-0.1015, 2.438, 0.1321), (-0.1664, 2.552, -0.005985), (-0.1656, 2.552, 0.1008), (-0.1821, 2.593, -0.03709), (-0.1796, 2.593, 0.08028), (-0.1952, 2.661, -0.08911), (-0.2067, 2.661, 0.0992), (-0.1952, 2.715, -0.1143), (-0.2067, 2.715, 0.08357), (-0.1952, 2.789, -0.1441), (-0.2067, 2.789, -0.03407), (-0.1952, 2.871, -0.1446), (-0.2067, 2.871, -0.04567), (-0.06203, 2.924, -0.09462), (-0.06287, 2.924, -0.04567), (-0.06203, 3.028, -0.05713), (-0.06287, 3.028, -0.008178), (-0.06457, 3.146, -0.02178), (-0.06547, 3.112, 0.01873), (-0.2993, 2.788, -0.1781), (-0.3109, 2.788, -0.05171), (-0.2319, 2.87, -0.1527), (-0.2611, 2.87, -0.05167), (-0.2107, 2.569, -0.2067), (-0.2113, 2.569, -0.1062), (-0.3019, 2.568, -0.207), (-0.3024, 2.568, -0.1072), (-0.257, 2.394, -0.2173), (-0.2573, 2.406, -0.1626), (-0.3061, 2.393, -0.2173), (-0.3064, 2.405, -0.163), (-0.2874, 2.196, -0.1637), (-0.2879, 2.226, -0.07618), (-0.3835, 2.195, -0.1635), (-0.384, 2.224, -0.07659), (-0.3489, 2.0, -0.06688), (-0.3463, 2.004, -0.04263), (-0.3694, 1.998, -0.06574), (-0.3703, 2.003, -0.04209), (-0.3425, 1.884, -0.07892), (-0.3398, 1.919, -0.018), (-0.3629, 1.883, -0.07811), (-0.3638, 1.918, -0.01647), (-0.3339, 1.815, -0.02092), (-0.3312, 1.816, 0.0168), (-0.3543, 1.814, -0.02158), (-0.3552, 1.814, 0.01584), (-0.2907, 1.893, -0.01983), (-0.288, 1.896, -0.003), (-0.3072, 1.88, -0.01703), (-0.2982, 1.883, 0.0005124), (-0.2998, 1.735, -0.03966), (-0.0553, 0.02153, 0.1149), (-0.3083, 1.73, -0.04287), (-0.09674, 0.006749, 0.109), (-0.04788, 0.006749, 0.109), (-0.03654, 0.005269, 0.03743), (-0.1108, 0.005269, 0.03743), (-0.04028, 0.4183, 0.1025), (-0.04781, 0.0532, 0.07491), (-0.2988, 1.726, -0.02264), (-0.08379, 0.0532, 0.07491), (-0.3087, 1.72, -0.02655), (-0.09183, 0.3358, -0.06255), (-0.03654, 0.3358, -0.06255), (-0.1108, 0.2402, -0.008973), (-0.03654, 0.2402, -0.008973), (-0.08138, 0.006518, -0.03345), (-0.0513, 0.006518, -0.03345), (-0.09169, 0.006322, -0.02181), (-0.0513, 0.006322, -0.02181), (-0.06457, 3.389, 0.08208), (-0.06547, 3.355, 0.1226), (-0.1037, 3.201, -0.03617), (-0.1037, 3.381, 0.04067), (-0.1057, 3.305, 0.1306), (-0.1057, 3.126, 0.05375), (0.1396, 1.371, -0.04285), (0.02718, 1.371, -0.04285), (0.1396, 1.371, 0.07398), (0.02718, 1.371, 0.07398), (0.1601, 1.263, -0.08926), (0.06307, 1.263, -0.08926), (0.1601, 1.263, 0.01808), (0.06307, 1.263, 0.01808), (0.1843, 1.163, -0.1399), (0.05281, 1.163, -0.1399), (0.1843, 1.163, 0.01808), (0.08651, 1.163, 0.01808), (0.1843, 1.036, -0.1399), (0.03011, 1.036, -0.1399), (0.1843, 1.036, 0.01808), (0.07625, 1.036, 0.01808), (0.07626, 0.4183, 0.06368), (0.04028, 0.4183, 0.06368), (0.07626, 0.4183, 0.1025), (0.07898, 0.02153, 0.1149), (0.2004, 1.664, -0.08592), (0.008135, 1.664, -0.08592), (0.2004, 1.664, 0.09948), (0.008135, 1.664, 0.09948), (0.2495, 1.945, -0.1088), (0.004474, 1.945, -0.1088), (0.2495, 1.945, 0.1206), (0.004474, 1.945, 0.1206), (0.2536, 2.033, -0.1088), (-5.517e-08, 2.033, -0.1088), (0.2536, 2.033, 0.1288), (-1.93e-08, 2.033, 0.07842), (0.2495, 2.105, -0.108), (-6.113e-08, 2.105, -0.1482), (0.2495, 2.105, 0.1288), (-1.93e-08, 2.105, 0.1288), (0.2034, 2.251, -0.06766), (-5.505e-08, 2.251, -0.108), (0.2034, 2.251, 0.1033), (-1.706e-08, 2.251, 0.1606), (0.2273, 2.178, 0.1193), (0.2264, 2.178, -0.101), (-6.132e-08, 2.178, -0.1495), (-1.992e-08, 2.178, 0.1509), (0.1582, 2.323, 0.0121), (-4.71e-08, 2.323, -0.05533), (0.1574, 2.323, 0.1321), (-1.446e-08, 2.323, 0.1609), (0.08587, 2.403, 0.08938), (-3.394e-08, 2.403, 0.03182), (0.08506, 2.403, 0.1321), (-1.446e-08, 2.403, 0.1609), (0.1015, 2.438, 0.08938), (-3.394e-08, 2.438, 0.03182), (0.1015, 2.438, 0.1321), (-1.446e-08, 2.438, 0.1609), (0.1664, 2.552, -0.005985), (-4.871e-08, 2.552, -0.06602), (0.1656, 2.552, 0.1008), (-1.57e-08, 2.552, 0.1526), (0.1821, 2.593, -0.03709), (-5.343e-08, 2.593, -0.09726), (0.1796, 2.593, 0.08028), (-1.669e-08, 2.593, 0.1461), (0.1952, 2.661, -0.08911), (-5.815e-08, 2.661, -0.1285), (0.2067, 2.661, 0.0992), (-1.048e-08, 2.661, 0.1872), (0.1952, 2.715, -0.1143), (-5.952e-08, 2.715, -0.1375), (0.2067, 2.715, 0.08357), (-1.371e-08, 2.715, 0.1658), (0.1952, 2.789, -0.1441), (-6.071e-08, 2.789, -0.1454), (0.2067, 2.789, -0.03407), (-2.742e-08, 2.789, 0.07503), (0.1952, 2.871, -0.1446), (-6.071e-08, 2.871, -0.1454), (0.2067, 2.871, -0.04567), (-3.412e-08, 2.871, 0.03063), (0.06203, 2.924, -0.09462), (-5.758e-08, 2.924, -0.1247), (0.06287, 2.924, -0.04567), (-3.919e-08, 2.924, -0.002911), (0.06203, 3.028, -0.05713), (-5.192e-08, 3.028, -0.08723), (0.06287, 3.028, -0.008178), (-3.352e-08, 3.028, 0.03458), (0.06457, 3.146, -0.02178), (-4.58e-08, 3.167, -0.04669), (0.06547, 3.112, 0.01873), (-3.057e-08, 3.082, 0.05412), (0.2993, 2.788, -0.1781), (0.3109, 2.788, -0.05171), (0.2319, 2.87, -0.1527), (0.2611, 2.87, -0.05167), (0.2107, 2.569, -0.2067), (0.2113, 2.569, -0.1062), (0.3019, 2.568, -0.207), (0.3024, 2.568, -0.1072), (0.257, 2.394, -0.2173), (0.2573, 2.406, -0.1626), (0.3061, 2.393, -0.2173), (0.3064, 2.405, -0.163), (0.2874, 2.196, -0.1637), (0.2879, 2.226, -0.07618), (0.3835, 2.195, -0.1635), (0.384, 2.224, -0.07659), (0.3489, 2.0, -0.06688), (0.3463, 2.004, -0.04263), (0.3694, 1.998, -0.06574), (0.3703, 2.003, -0.04209), (0.3425, 1.884, -0.07892), (0.3398, 1.919, -0.018), (0.3629, 1.883, -0.07811), (0.3638, 1.918, -0.01647), (0.3339, 1.815, -0.02092), (0.3312, 1.816, 0.0168), (0.3543, 1.814, -0.02158), (0.3552, 1.814, 0.01584), (0.2907, 1.893, -0.01983), (0.288, 1.896, -0.003), (0.3072, 1.88, -0.01703), (0.2982, 1.883, 0.0005123), (0.2998, 1.735, -0.03966), (0.0553, 0.02153, 0.1149), (0.3083, 1.73, -0.04287), (0.09674, 0.006749, 0.109), (0.04788, 0.006749, 0.109), (0.03654, 0.005269, 0.03743), (0.1108, 0.005269, 0.03743), (0.04028, 0.4183, 0.1025), (0.04781, 0.0532, 0.07491), (0.2988, 1.726, -0.02264), (0.08379, 0.0532, 0.07491), (0.3087, 1.72, -0.02655), (0.09183, 0.3358, -0.06255), (0.03654, 0.3358, -0.06255), (0.1108, 0.2402, -0.008973), (0.03654, 0.2402, -0.008973), (0.08138, 0.006518, -0.03345), (0.0513, 0.006518, -0.03345), (0.09169, 0.006322, -0.02181), (0.0513, 0.006322, -0.02181), (0.06457, 3.389, 0.08208), (-3.011e-08, 3.41, 0.05717), (0.06547, 3.355, 0.1226), (-1.489e-08, 3.325, 0.158), (-1.716e-08, 3.031, 0.143), (-9.772e-09, 3.175, 0.1919), (-5.379e-08, 3.361, -0.09964), (-5.889e-08, 3.245, -0.1334), (0.1037, 3.201, -0.03617), (0.1037, 3.381, 0.04067), (0.1057, 3.305, 0.1306), (0.1057, 3.126, 0.05375)], [], [(2, 0, 20, 22), (4, 6, 10, 8), (0, 2, 6, 4), (3, 1, 5, 7), (2, 3, 7, 6), (1, 0, 4, 5), (8, 10, 14, 12), (7, 5, 9, 11), (6, 7, 11, 10), (5, 4, 8, 9), (12, 14, 18, 16), (11, 9, 13, 15), (10, 11, 15, 14), (9, 8, 12, 13), (266, 117, 116, 267), (209, 59, 117, 266), (114, 269, 268, 115), (13, 12, 16, 17), (22, 20, 24, 26), (1, 3, 23, 21), (3, 2, 22, 23), (0, 1, 21, 20), (26, 24, 28, 29), (21, 23, 27, 25), (23, 22, 26, 27), (20, 21, 25, 24), (29, 28, 30, 31), (25, 27, 149, 147), (27, 26, 29, 149), (24, 25, 147, 28), (34, 35, 32, 33), (149, 29, 31, 153), (28, 147, 151, 30), (33, 32, 36, 37), (161, 34, 33, 157), (35, 160, 155, 32), (31, 30, 35, 34), (153, 31, 34, 161), (30, 151, 160, 35), (37, 36, 38, 39), (157, 33, 37, 165), (32, 155, 163, 36), (39, 38, 40, 41), (165, 37, 39, 169), (36, 163, 167, 38), (41, 40, 42, 43), (169, 39, 41, 173), (38, 167, 171, 40), (43, 42, 44, 45), (173, 41, 43, 177), (40, 171, 175, 42), (45, 44, 46, 47), (177, 43, 45, 181), (42, 175, 179, 44), (47, 46, 48, 49), (181, 45, 47, 185), (44, 179, 183, 46), (49, 48, 50, 51), (185, 47, 49, 189), (46, 183, 187, 48), (50, 52, 62, 60), (189, 49, 51, 193), (48, 187, 191, 50), (53, 52, 54, 55), (193, 51, 53, 197), (50, 191, 195, 52), (55, 54, 56, 57), (197, 53, 55, 201), (52, 195, 199, 54), (57, 56, 58, 59), (201, 55, 57, 205), (54, 199, 203, 56), (116, 115, 112, 113), (205, 57, 59, 209), (56, 203, 207, 58), (61, 60, 62, 63), (53, 51, 61, 63), (52, 53, 63, 62), (61, 51, 65, 67), (67, 65, 69, 71), (50, 60, 66, 64), (60, 61, 67, 66), (51, 50, 64, 65), (71, 69, 73, 75), (64, 66, 70, 68), (66, 67, 71, 70), (65, 64, 68, 69), (75, 73, 77, 79), (68, 70, 74, 72), (70, 71, 75, 74), (69, 68, 72, 73), (79, 77, 81, 83), (72, 74, 78, 76), (74, 75, 79, 78), (73, 72, 76, 77), (83, 81, 85, 87), (76, 78, 82, 80), (78, 79, 83, 82), (76, 80, 90, 88), (58, 207, 269, 114), (80, 82, 86, 84), (82, 83, 87, 86), (81, 80, 84, 85), (89, 88, 90, 91), (81, 77, 89, 91), (80, 81, 91, 90), (77, 76, 88, 89), (117, 114, 115, 116), (84, 86, 94, 92), (59, 58, 114, 117), (115, 268, 263, 112), (267, 116, 113, 265), (263, 265, 113, 112), (98, 102, 19, 95), (102, 100, 93, 19), (100, 97, 96, 93), (19, 93, 96, 95), (107, 106, 98, 97), (104, 106, 110, 108), (99, 107, 97, 100), (18, 99, 100, 102), (97, 98, 95, 96), (109, 108, 110, 111), (107, 105, 109, 111), (106, 107, 111, 110), (105, 104, 108, 109), (15, 13, 17, 99), (14, 15, 99, 18), (87, 85, 101, 103), (86, 87, 103, 94), (85, 84, 92, 101), (16, 18, 106, 104), (101, 92, 94, 103), (99, 17, 105, 107), (106, 18, 102, 98), (17, 16, 104, 105), (120, 140, 138, 118), (122, 126, 128, 124), (118, 122, 124, 120), (121, 125, 123, 119), (120, 124, 125, 121), (119, 123, 122, 118), (126, 130, 132, 128), (125, 129, 127, 123), (124, 128, 129, 125), (123, 127, 126, 122), (130, 134, 136, 132), (129, 133, 131, 127), (128, 132, 133, 129), (127, 131, 130, 126), (266, 267, 272, 273), (209, 266, 273, 208), (270, 271, 268, 269), (131, 135, 134, 130), (140, 144, 142, 138), (119, 139, 141, 121), (121, 141, 140, 120), (118, 138, 139, 119), (144, 148, 146, 142), (139, 143, 145, 141), (141, 145, 144, 140), (138, 142, 143, 139), (148, 152, 150, 146), (143, 147, 149, 145), (145, 149, 148, 144), (142, 146, 147, 143), (158, 156, 154, 159), (149, 153, 152, 148), (146, 150, 151, 147), (156, 164, 162, 154), (161, 157, 156, 158), (159, 154, 155, 160), (152, 158, 159, 150), (153, 161, 158, 152), (150, 159, 160, 151), (164, 168, 166, 162), (157, 165, 164, 156), (154, 162, 163, 155), (168, 172, 170, 166), (165, 169, 168, 164), (162, 166, 167, 163), (172, 176, 174, 170), (169, 173, 172, 168), (166, 170, 171, 167), (176, 180, 178, 174), (173, 177, 176, 172), (170, 174, 175, 171), (180, 184, 182, 178), (177, 181, 180, 176), (174, 178, 179, 175), (184, 188, 186, 182), (181, 185, 184, 180), (178, 182, 183, 179), (188, 192, 190, 186), (185, 189, 188, 184), (182, 186, 187, 183), (190, 210, 212, 194), (189, 193, 192, 188), (186, 190, 191, 187), (196, 200, 198, 194), (193, 197, 196, 192), (190, 194, 195, 191), (200, 204, 202, 198), (197, 201, 200, 196), (194, 198, 199, 195), (204, 208, 206, 202), (201, 205, 204, 200), (198, 202, 203, 199), (272, 264, 262, 271), (205, 209, 208, 204), (202, 206, 207, 203), (211, 213, 212, 210), (196, 213, 211, 192), (194, 212, 213, 196), (211, 217, 215, 192), (217, 221, 219, 215), (190, 214, 216, 210), (210, 216, 217, 211), (192, 215, 214, 190), (221, 225, 223, 219), (214, 218, 220, 216), (216, 220, 221, 217), (215, 219, 218, 214), (225, 229, 227, 223), (218, 222, 224, 220), (220, 224, 225, 221), (219, 223, 222, 218), (229, 233, 231, 227), (222, 226, 228, 224), (224, 228, 229, 225), (223, 227, 226, 222), (233, 237, 235, 231), (226, 230, 232, 228), (228, 232, 233, 229), (226, 238, 240, 230), (206, 270, 269, 207), (230, 234, 236, 232), (232, 236, 237, 233), (231, 235, 234, 230), (239, 241, 240, 238), (231, 241, 239, 227), (230, 240, 241, 231), (227, 239, 238, 226), (273, 272, 271, 270), (234, 242, 244, 236), (208, 273, 270, 206), (271, 262, 263, 268), (267, 265, 264, 272), (263, 262, 264, 265), (248, 245, 137, 252), (252, 137, 243, 250), (250, 243, 246, 247), (137, 245, 246, 243), (257, 247, 248, 256), (254, 258, 260, 256), (249, 250, 247, 257), (136, 252, 250, 249), (247, 246, 245, 248), (259, 261, 260, 258), (257, 261, 259, 255), (256, 260, 261, 257), (255, 259, 258, 254), (133, 249, 135, 131), (132, 136, 249, 133), (237, 253, 251, 235), (236, 244, 253, 237), (235, 251, 242, 234), (134, 254, 256, 136), (251, 253, 244, 242), (249, 257, 255, 135), (256, 248, 252, 136), (135, 255, 254, 134)])
me_plane.polygons.foreach_set('use_smooth', [True] * 272)
me_plane.materials.append(mat_material_004)
me_plane.use_remesh_preserve_volume = False
me_plane.use_remesh_preserve_attributes = False
me_plane.use_mirror_x = True
me_plane.update()

# ---- objects
ob_plane_007 = bpy.data.objects.new('Plane.007', me_plane_007)
ob_plane_006 = bpy.data.objects.new('Plane.006', me_plane_006)
ob_plane_005 = bpy.data.objects.new('Plane.005', me_plane_005)
ob_plane_004 = bpy.data.objects.new('Plane.004', me_plane_004)
ob_plane_003 = bpy.data.objects.new('Plane.003', me_plane_003)
ob_plane_002 = bpy.data.objects.new('Plane.002', me_plane_002)
ob_plane_001 = bpy.data.objects.new('Plane.001', me_plane_001)
ob_plane = bpy.data.objects.new('Plane', me_plane)
ob_camera = bpy.data.objects.new('Camera', cam_camera)

# ---- transforms, parenting, visibility, modifiers, constraints
ob_plane_007.location = (-4.025, -4.032, 3.001)
ob_plane_007.rotation_euler = (2.356, 1.571, 0.0)
ob_plane_007.scale = (-0.9, 1.0, 1.0)
ob_plane_007.lineart.crease_threshold = 0.0
ob_plane_006.location = (3.975, -4.032, 3.001)
ob_plane_006.rotation_euler = (0.7854, 1.571, 0.0)
ob_plane_006.scale = (0.9, 1.0, 1.0)
ob_plane_006.lineart.crease_threshold = 0.0
ob_plane_005.location = (-0.02518, 2.0, 0.008851)
ob_plane_005.scale = (3.0, 3.0, 3.0)
ob_plane_005.lineart.crease_threshold = 0.0
ob_plane_004.location = (-0.7272, 0.0, 0.0)
ob_plane_004.rotation_euler = (1.571, 2.22e-16, -5.498)
ob_plane_004.lineart.crease_threshold = 0.0
ob_plane_004.use_mesh_mirror_x = True
_m = ob_plane_004.modifiers.new('Subsurf', 'SUBSURF')
_m.uv_smooth = 'PRESERVE_CORNERS'
_m.quality = 2
_m.levels = 2
_m.show_only_control_edges = False
ob_plane_003.location = (-1.36, 0.0, 0.0)
ob_plane_003.rotation_euler = (1.571, 2.22e-16, -4.712)
ob_plane_003.lineart.crease_threshold = 0.0
ob_plane_003.use_mesh_mirror_x = True
_m = ob_plane_003.modifiers.new('Subsurf', 'SUBSURF')
_m.uv_smooth = 'PRESERVE_CORNERS'
_m.quality = 2
_m.levels = 2
_m.show_only_control_edges = False
ob_plane_002.location = (0.7479, 0.0, 0.0)
ob_plane_002.rotation_euler = (1.571, 2.22e-16, -3.142)
ob_plane_002.lineart.crease_threshold = 0.0
ob_plane_002.use_mesh_mirror_x = True
_m = ob_plane_002.modifiers.new('Subsurf', 'SUBSURF')
_m.uv_smooth = 'PRESERVE_CORNERS'
_m.quality = 2
_m.levels = 2
_m.show_only_control_edges = False
ob_plane_001.location = (1.345, 0.0, 0.0)
ob_plane_001.rotation_euler = (1.571, 2.22e-16, -1.571)
ob_plane_001.lineart.crease_threshold = 0.0
ob_plane_001.use_mesh_mirror_x = True
_m = ob_plane_001.modifiers.new('Subsurf', 'SUBSURF')
_m.uv_smooth = 'PRESERVE_CORNERS'
_m.quality = 2
_m.levels = 2
_m.show_only_control_edges = False
ob_plane.location = (0.0, 0.0, 0.0)
ob_plane.rotation_euler = (1.571, 2.22e-16, 2.22e-16)
ob_plane.lineart.crease_threshold = 0.0
ob_plane.use_mesh_mirror_x = True
_m = ob_plane.modifiers.new('Subsurf', 'SUBSURF')
_m.uv_smooth = 'PRESERVE_CORNERS'
_m.quality = 2
_m.levels = 2
_m.show_only_control_edges = False
ob_camera.location = (0.009431, -7.162, 1.699)
ob_camera.rotation_euler = (1.571, -0.0, 0.0)
ob_camera.scale = (1.0, 1.0, 1.0)
ob_camera.lock_rotations_4d = False
ob_camera.empty_display_type = 'ARROWS'
ob_camera.color = (0.0, 0.0, 0.0, 0.0)
ob_camera.display_type = 'WIRE'
ob_camera.lineart.crease_threshold = 0.0

# ---- collection membership
col_collection_1.objects.link(ob_plane_007)
col_collection_1.objects.link(ob_plane_006)
col_collection_1.objects.link(ob_plane_005)
col_collection_1.objects.link(ob_plane_004)
col_collection_1.objects.link(ob_plane_003)
col_collection_1.objects.link(ob_plane_002)
col_collection_1.objects.link(ob_plane_001)
col_collection_1.objects.link(ob_plane)
col_collection_1.objects.link(ob_camera)

# ---- scene / render settings (as saved in the file)
scene.camera = ob_camera
scene.frame_start = 1; scene.frame_end = 250; scene.frame_set(1)
scene.render.engine = 'CYCLES'
scene.render.image_settings.compression = 90
scene.render.resolution_x = 1080
scene.render.dither_intensity = 0.0
scene.cycles.use_denoising = False
scene.cycles.samples = 576
scene.cycles.sampling_pattern = 'TABULATED_SOBOL'
scene.cycles.light_sampling_threshold = 0.0
scene.cycles.use_adaptive_sampling = False
scene.cycles.use_light_tree = False
scene.cycles.blur_glossy = 0.0
scene.cycles.volume_bounces = 1
scene.cycles.pixel_filter_type = 'GAUSSIAN'
scene.cycles.sample_clamp_indirect = 0.0
scene.view_settings.view_transform = 'Standard'
bpy.context.view_layer.update()
